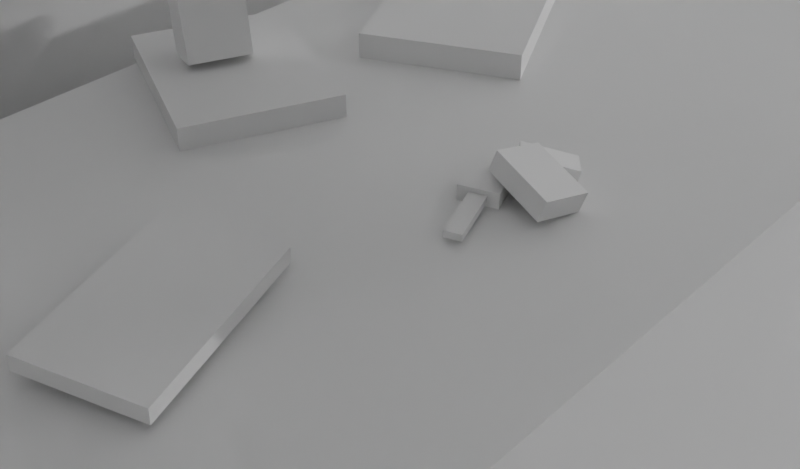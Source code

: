 # Source: SoundNarrativeAssets0.blend  (saved by Blender 3.0.42; exported with 4.5.12 LTS)
import bpy
from mathutils import Matrix  # noqa: F401  (used for matrix-valued properties, if any)

bpy.ops.wm.read_factory_settings(use_empty=True)
scene = bpy.context.scene
scene.name = 'Cena0x3'

# ---- collections
col_box_room_objects_0_001 = bpy.data.collections.new('Box Room Objects 0.001'); scene.collection.children.link(col_box_room_objects_0_001)
col_room_light_0_001 = bpy.data.collections.new('Room light 0.001'); scene.collection.children.link(col_room_light_0_001)

# ---- materials (node trees are filled in below, after node groups)
mat_redtape = bpy.data.materials.new('RedTape')
mat_lightemission = bpy.data.materials.new('LightEmission')
mat_material = bpy.data.materials.new('Material')
mat_material.alpha_threshold = 0.0
mat_material.line_color = (0.0, 0.0, 0.0, 1.0)
mat_invisible = bpy.data.materials.new('Invisible')
mat_invisible.surface_render_method = 'BLENDED'
mat_invisible.blend_method = 'BLEND'
mat_invisible.use_backface_culling = True
mat_invisible.diffuse_color = (0.8, 0.8, 0.8, 0.0)

# ---- material node trees
mat_redtape.use_nodes = True; mat_redtape.node_tree.nodes.clear()
_N = mat_redtape.node_tree.nodes; _L = mat_redtape.node_tree.links
n0 = _N.new('ShaderNodeBsdfPrincipled'); n0.name = 'Principled BSDF'; n0.location = (10, 300)
n0.distribution = 'GGX'
n0.subsurface_method = 'RANDOM_WALK_SKIN'
n0.inputs[0].default_value = (0.8, 0.01314, 0.02619, 1.0)
n0.inputs[2].default_value = 0.8886
n0.inputs[3].default_value = 1.45
n0.inputs[13].default_value = 0.0
n0.inputs[27].default_value = (0.0, 0.0, 0.0, 1.0)
n0.inputs[28].default_value = 1.0
n1 = _N.new('ShaderNodeOutputMaterial'); n1.name = 'Material Output'; n1.location = (300, 300)
_L.new(n0.outputs[0], n1.inputs[0])
n1.is_active_output = True
mat_lightemission.use_nodes = True; mat_lightemission.node_tree.nodes.clear()
_N = mat_lightemission.node_tree.nodes; _L = mat_lightemission.node_tree.links
n0 = _N.new('ShaderNodeOutputMaterial'); n0.name = 'Material Output'; n0.location = (300, 300)
n1 = _N.new('ShaderNodeEmission'); n1.name = 'Emission'; n1.location = (10, 300)
_L.new(n1.outputs[0], n0.inputs[0])
n0.is_active_output = True
mat_material.use_nodes = True; mat_material.node_tree.nodes.clear()
_N = mat_material.node_tree.nodes; _L = mat_material.node_tree.links
n0 = _N.new('ShaderNodeOutputMaterial'); n0.name = 'Material Output'; n0.location = (300, 300)
n1 = _N.new('ShaderNodeBsdfPrincipled'); n1.name = 'Principled BSDF'; n1.location = (10, 300)
n1.distribution = 'GGX'
n1.subsurface_method = 'BURLEY'
n1.inputs[2].default_value = 0.4
n1.inputs[3].default_value = 1.45
n1.inputs[27].default_value = (0.0, 0.0, 0.0, 1.0)
n1.inputs[28].default_value = 1.0
_L.new(n1.outputs[0], n0.inputs[0])
n0.is_active_output = True
mat_invisible.use_nodes = True; mat_invisible.node_tree.nodes.clear()
_N = mat_invisible.node_tree.nodes; _L = mat_invisible.node_tree.links
n0 = _N.new('ShaderNodeBsdfPrincipled'); n0.name = 'Principled BSDF'; n0.location = (10, 300)
n0.distribution = 'GGX'
n0.subsurface_method = 'RANDOM_WALK_SKIN'
n0.inputs[3].default_value = 1.45
n0.inputs[4].default_value = 0.0
n0.inputs[27].default_value = (0.0, 0.0, 0.0, 1.0)
n0.inputs[28].default_value = 1.0
n1 = _N.new('ShaderNodeOutputMaterial'); n1.name = 'Material Output'; n1.location = (300, 300)
_L.new(n0.outputs[0], n1.inputs[0])
n1.is_active_output = True

# ---- world
world_world_002 = bpy.data.worlds.new('World.002'); scene.world = world_world_002
world_world_002.use_nodes = True; world_world_002.node_tree.nodes.clear()
_N = world_world_002.node_tree.nodes; _L = world_world_002.node_tree.links
n0 = _N.new('ShaderNodeOutputWorld'); n0.name = 'World Output'; n0.location = (300, 300)
n1 = _N.new('ShaderNodeBackground'); n1.name = 'Background'; n1.location = (10, 300)
n1.inputs[0].default_value = (0.05088, 0.05088, 0.05088, 1.0)
_L.new(n1.outputs[0], n0.inputs[0])
n0.is_active_output = True
world_world_002.color = (0.05088, 0.05088, 0.05088)
world_world_002.use_sun_shadow = False
world_world_002.sun_shadow_jitter_overblur = 0.0

# ---- cameras
cam_camera_004 = bpy.data.cameras.new('Camera.004')
cam_camera_004.clip_end = 100.0
cam_camera_004.ortho_scale = 7.314
cam_camera_004.show_composition_thirds = True
cam_camera_004.show_composition_golden_tria_a = True

# ---- lights
light_light_001 = bpy.data.lights.new('Light.001', 'POINT')
light_light_001.transmission_factor = 0.0
light_light_001.energy = 1000.0
light_light_001.shadow_soft_size = 0.1
light_light_001.use_absolute_resolution = True

# ---- meshes
me_cube_016 = bpy.data.meshes.new('Cube.016')
me_cube_016.from_pydata([(8.223, -6.948, 0.0665), (8.223, -6.948, 3.79), (8.223, 6.967, 0.0665), (8.223, 6.967, 3.79), (8.637, -6.948, 0.0665), (8.637, -6.948, 3.79), (8.637, 6.967, 0.0665), (8.637, 6.967, 3.79), (-7.588, 6.002, 0.0665), (-7.588, 6.002, 3.79), (-7.588, 7.057, 0.0665), (-7.588, 7.057, 3.79), (8.426, 6.002, 0.0665), (8.426, 6.002, 3.79), (8.426, 7.057, 0.0665), (8.426, 7.057, 3.79), (-7.659, -6.792, 3.2), (8.477, -6.792, 3.2), (-7.659, -6.792, 4.0), (8.477, -6.792, 4.0), (-7.659, 6.923, 3.2), (8.477, 6.923, 3.2), (-7.659, 6.923, 4.0), (8.477, 6.923, 4.0)], [], [(0, 1, 3, 2), (2, 3, 7, 6), (6, 7, 5, 4), (4, 5, 1, 0), (2, 6, 4, 0), (7, 3, 1, 5), (8, 9, 11, 10), (10, 11, 15, 14), (14, 15, 13, 12), (12, 13, 9, 8), (10, 14, 12, 8), (15, 11, 9, 13), (16, 17, 19, 18), (18, 19, 23, 22), (22, 23, 21, 20), (20, 21, 17, 16), (18, 22, 20, 16), (23, 19, 17, 21)])
_uv = me_cube_016.uv_layers.new(name='UVMap')
_uv.uv.foreach_set('vector', [0.375, 0.0, 0.625, 0.0, 0.625, 0.25, 0.375, 0.25, 0.375, 0.25, 0.625, 0.25, 0.625, 0.5, 0.375, 0.5, 0.375, 0.5, 0.625, 0.5, 0.625, 0.75, 0.375, 0.75, 0.375, 0.75, 0.625, 0.75, 0.625, 1.0, 0.375, 1.0, 0.125, 0.5, 0.375, 0.5, 0.375, 0.75, 0.125, 0.75, 0.625, 0.5, 0.875, 0.5, 0.875, 0.75, 0.625, 0.75, 0.375, 0.0, 0.625, 0.0, 0.625, 0.25, 0.375, 0.25, 0.375, 0.25, 0.625, 0.25, 0.625, 0.5, 0.375, 0.5, 0.375, 0.5, 0.625, 0.5, 0.625, 0.75, 0.375, 0.75, 0.375, 0.75, 0.625, 0.75, 0.625, 1.0, 0.375, 1.0, 0.125, 0.5, 0.375, 0.5, 0.375, 0.75, 0.125, 0.75, 0.625, 0.5, 0.875, 0.5, 0.875, 0.75, 0.625, 0.75, 0.375, 0.0, 0.625, 0.0, 0.625, 0.25, 0.375, 0.25, 0.375, 0.25, 0.625, 0.25, 0.625, 0.5, 0.375, 0.5, 0.375, 0.5, 0.625, 0.5, 0.625, 0.75, 0.375, 0.75, 0.375, 0.75, 0.625, 0.75, 0.625, 1.0, 0.375, 1.0, 0.125, 0.5, 0.375, 0.5, 0.375, 0.75, 0.125, 0.75, 0.625, 0.5, 0.875, 0.5, 0.875, 0.75, 0.625, 0.75])
me_cube_016.use_remesh_fix_poles = True
me_cube_016.use_remesh_preserve_attributes = False
me_cube_016.update()
me_cube_017 = bpy.data.meshes.new('Cube.017')
me_cube_017.from_pydata([(-0.1048, -0.1244, -0.03406), (-0.1048, -0.1244, 0.03406), (-0.1048, 0.1244, -0.03406), (-0.1048, 0.1244, 0.03406), (0.1048, -0.1244, -0.03406), (0.1048, -0.1244, 0.03406), (0.1048, 0.1244, -0.03406), (0.1048, 0.1244, 0.03406)], [], [(0, 1, 3, 2), (2, 3, 7, 6), (6, 7, 5, 4), (4, 5, 1, 0), (2, 6, 4, 0), (7, 3, 1, 5)])
_uv = me_cube_017.uv_layers.new(name='UVMap')
_uv.uv.foreach_set('vector', [0.375, 0.0, 0.625, 0.0, 0.625, 0.25, 0.375, 0.25, 0.375, 0.25, 0.625, 0.25, 0.625, 0.5, 0.375, 0.5, 0.375, 0.5, 0.625, 0.5, 0.625, 0.75, 0.375, 0.75, 0.375, 0.75, 0.625, 0.75, 0.625, 1.0, 0.375, 1.0, 0.125, 0.5, 0.375, 0.5, 0.375, 0.75, 0.125, 0.75, 0.625, 0.5, 0.875, 0.5, 0.875, 0.75, 0.625, 0.75])
me_cube_017.materials.append(mat_redtape)
me_cube_017.use_remesh_fix_poles = True
me_cube_017.use_remesh_preserve_attributes = False
me_cube_017.update()
me_cone_002 = bpy.data.meshes.new('Cone.002')
me_cone_002.from_pydata([(2.78e-07, 0.4169, 0.09381), (0.08134, 0.4089, 0.09381), (0.1596, 0.3852, 0.09381), (0.2316, 0.3467, 0.09381), (0.2948, 0.2948, 0.09381), (0.3467, 0.2316, 0.09381), (0.3852, 0.1596, 0.09381), (0.4089, 0.08134, 0.09381), (0.4169, 5.128e-08, 0.09381), (0.4089, -0.08134, 0.09381), (0.3852, -0.1596, 0.09381), (0.3467, -0.2316, 0.09381), (0.2948, -0.2948, 0.09381), (0.2316, -0.3467, 0.09381), (0.1596, -0.3852, 0.09381), (0.08134, -0.4089, 0.09381), (2.416e-07, -0.4169, 0.09381), (-0.08134, -0.4089, 0.09381), (-0.1596, -0.3852, 0.09381), (-0.2316, -0.3467, 0.09381), (-0.2948, -0.2948, 0.09381), (-0.3467, -0.2316, 0.09381), (-0.3852, -0.1596, 0.09381), (-0.4089, -0.08134, 0.09381), (-0.4169, 7.448e-08, 0.09381), (-0.4089, 0.08134, 0.09381), (-0.3852, 0.1596, 0.09381), (-0.3467, 0.2316, 0.09381), (-0.2948, 0.2948, 0.09381), (-0.2316, 0.3467, 0.09381), (-0.1596, 0.3852, 0.09381), (-0.08134, 0.4089, 0.09381), (2.78e-07, 6.951e-08, 0.3716), (2.612e-06, 0.017, 0.1691), (0.0, 0.05694, 0.1833), (0.0, 0.05694, 4.213), (0.01111, 0.05585, 0.1833), (0.01111, 0.05585, 4.213), (0.02179, 0.05261, 0.1833), (0.02179, 0.05261, 4.213), (0.03163, 0.04735, 0.1833), (0.03163, 0.04735, 4.213), (0.04026, 0.04026, 0.1833), (0.04026, 0.04026, 4.213), (0.04735, 0.03164, 0.1833), (0.04735, 0.03164, 4.213), (0.05261, 0.02179, 0.1833), (0.05261, 0.02179, 4.213), (0.05585, 0.01111, 0.1833), (0.05585, 0.01111, 4.213), (0.05694, 1.099e-07, 0.1833), (0.05694, 1.099e-07, 4.213), (0.05585, -0.01111, 0.1833), (0.05585, -0.01111, 4.213), (0.05261, -0.02179, 0.1833), (0.05261, -0.02179, 4.213), (0.04735, -0.03163, 0.1833), (0.04735, -0.03163, 4.213), (0.04026, -0.04026, 0.1833), (0.04026, -0.04026, 4.213), (0.03163, -0.04734, 0.1833), (0.03163, -0.04734, 4.213), (0.02179, -0.05261, 0.1833), (0.02179, -0.05261, 4.213), (0.01111, -0.05585, 0.1833), (0.01111, -0.05585, 4.213), (-4.978e-09, -0.05694, 0.1833), (-4.978e-09, -0.05694, 4.213), (-0.01111, -0.05585, 0.1833), (-0.01111, -0.05585, 4.213), (-0.02179, -0.05261, 0.1833), (-0.02179, -0.05261, 4.213), (-0.03163, -0.04734, 0.1833), (-0.03163, -0.04734, 4.213), (-0.04026, -0.04026, 0.1833), (-0.04026, -0.04026, 4.213), (-0.04734, -0.03163, 0.1833), (-0.04734, -0.03163, 4.213), (-0.05261, -0.02179, 0.1833), (-0.05261, -0.02179, 4.213), (-0.05585, -0.01111, 0.1833), (-0.05585, -0.01111, 4.213), (-0.05694, 1.131e-07, 0.1833), (-0.05694, 1.131e-07, 4.213), (-0.05585, 0.01111, 0.1833), (-0.05585, 0.01111, 4.213), (-0.05261, 0.02179, 0.1833), (-0.05261, 0.02179, 4.213), (-0.04735, 0.03164, 0.1833), (-0.04735, 0.03164, 4.213), (-0.04026, 0.04026, 0.1833), (-0.04026, 0.04026, 4.213), (-0.03163, 0.04735, 0.1833), (-0.03163, 0.04735, 4.213), (-0.02179, 0.05261, 0.1833), (-0.02179, 0.05261, 4.213), (-0.01111, 0.05585, 0.1833), (-0.01111, 0.05585, 4.213), (2.612e-06, 0.03335, 0.1641), (2.612e-06, 0.04842, 0.156), (2.612e-06, 0.06162, 0.1452), (2.612e-06, 0.07246, 0.132), (2.612e-06, 0.08547, 0.1006), (2.612e-06, 0.08714, 0.08359), (2.612e-06, 0.08547, 0.06659), (2.612e-06, 0.08051, 0.05024), (2.612e-06, 0.07246, 0.03517), (2.612e-06, 0.06162, 0.02197), (2.612e-06, 0.04842, 0.01113), (0.003319, 0.01667, 0.1691), (0.006509, 0.03271, 0.1641), (0.009448, 0.04748, 0.156), (0.01202, 0.06044, 0.1452), (0.01414, 0.07107, 0.132), (0.01571, 0.07896, 0.1169), (0.01668, 0.08383, 0.1006), (0.017, 0.08547, 0.08359), (0.01668, 0.08383, 0.06659), (0.01571, 0.07896, 0.05024), (0.01414, 0.07107, 0.03517), (0.01202, 0.06044, 0.02197), (0.009448, 0.04748, 0.01113), (0.006509, 0.03271, 0.003076), (0.003319, 0.01667, -0.001883), (0.006509, 0.01571, 0.1691), (0.01276, 0.03081, 0.1641), (0.01853, 0.04473, 0.156), (0.02358, 0.05693, 0.1452), (0.02773, 0.06694, 0.132), (0.03081, 0.07438, 0.1169), (0.03271, 0.07896, 0.1006), (0.03335, 0.08051, 0.08359), (0.03271, 0.07896, 0.06659), (0.03081, 0.07438, 0.05024), (0.02773, 0.06694, 0.03517), (0.02358, 0.05693, 0.02197), (0.01853, 0.04473, 0.01113), (0.01276, 0.03081, 0.003076), (0.006509, 0.01571, -0.001883), (0.009448, 0.01414, 0.1691), (0.01853, 0.02773, 0.1641), (0.0269, 0.04026, 0.156), (0.03424, 0.05124, 0.1452), (0.04026, 0.06025, 0.132), (0.04473, 0.06694, 0.1169), (0.04749, 0.07107, 0.1006), (0.04842, 0.07246, 0.08359), (0.04749, 0.07107, 0.06659), (0.04473, 0.06694, 0.05024), (0.04026, 0.06025, 0.03517), (0.03424, 0.05124, 0.02197), (0.0269, 0.04026, 0.01113), (0.01853, 0.02773, 0.003076), (0.009448, 0.01414, -0.001883), (0.01202, 0.01202, 0.1691), (0.02358, 0.02358, 0.1641), (0.03424, 0.03423, 0.156), (0.04357, 0.04357, 0.1452), (0.05124, 0.05124, 0.132), (0.05693, 0.05693, 0.1169), (0.06044, 0.06044, 0.1006), (0.06162, 0.06162, 0.08359), (0.06044, 0.06044, 0.06659), (0.05693, 0.05693, 0.05024), (0.05124, 0.05124, 0.03517), (0.04357, 0.04357, 0.02197), (0.03424, 0.03423, 0.01113), (0.02358, 0.02358, 0.003076), (0.01202, 0.01202, -0.001883), (0.01414, 0.009446, 0.1691), (0.02773, 0.01853, 0.1641), (0.04026, 0.0269, 0.156), (0.05124, 0.03423, 0.1452), (0.06025, 0.04026, 0.132), (0.06694, 0.04473, 0.1169), (0.07107, 0.04748, 0.1006), (0.07246, 0.04842, 0.08359), (0.07107, 0.04748, 0.06659), (0.06694, 0.04473, 0.05024), (0.06025, 0.04026, 0.03517), (0.05124, 0.03423, 0.02197), (0.04026, 0.0269, 0.01113), (0.02773, 0.01853, 0.003076), (0.01414, 0.009446, -0.001883), (0.01571, 0.006506, 0.1691), (0.03081, 0.01276, 0.1641), (0.04473, 0.01853, 0.156), (0.05693, 0.02358, 0.1452), (0.06694, 0.02773, 0.132), (0.07438, 0.03081, 0.1169), (0.07897, 0.03271, 0.1006), (0.08051, 0.03335, 0.08359), (0.07897, 0.03271, 0.06659), (0.07438, 0.03081, 0.05024), (0.06694, 0.02773, 0.03517), (0.05693, 0.02358, 0.02197), (0.04473, 0.01853, 0.01113), (0.03081, 0.01276, 0.003076), (0.01571, 0.006506, -0.001883), (0.01668, 0.003317, 0.1691), (0.03271, 0.006506, 0.1641), (0.04749, 0.009446, 0.156), (0.06044, 0.01202, 0.1452), (0.07107, 0.01414, 0.132), (0.07897, 0.01571, 0.1169), (0.08383, 0.01667, 0.1006), (0.08547, 0.017, 0.08359), (0.08383, 0.01667, 0.06659), (0.07897, 0.01571, 0.05024), (0.07107, 0.01414, 0.03517), (0.06044, 0.01202, 0.02197), (0.04749, 0.009446, 0.01113), (0.03271, 0.006506, 0.003076), (0.01668, 0.003317, -0.001883), (0.017, 4.293e-07, 0.1691), (0.03335, 4.247e-07, 0.1641), (0.04842, 4.254e-07, 0.156), (0.06162, 4.312e-07, 0.1452), (0.07246, 4.273e-07, 0.132), (0.08051, 4.338e-07, 0.1169), (0.08547, 4.273e-07, 0.1006), (0.08715, 4.209e-07, 0.08359), (0.08547, 4.273e-07, 0.06659), (0.08051, 4.222e-07, 0.05024), (0.07246, 4.26e-07, 0.03517), (0.06162, 4.312e-07, 0.02197), (0.04842, 4.254e-07, 0.01113), (0.03335, 4.267e-07, 0.003076), (0.017, 4.286e-07, -0.001883), (0.01668, -0.003316, 0.1691), (0.03271, -0.006506, 0.1641), (0.04749, -0.009445, 0.156), (0.06044, -0.01202, 0.1452), (0.07107, -0.01414, 0.132), (0.07897, -0.01571, 0.1169), (0.08383, -0.01667, 0.1006), (0.08547, -0.017, 0.08359), (0.08383, -0.01667, 0.06659), (0.07897, -0.01571, 0.05024), (0.07107, -0.01414, 0.03517), (0.06044, -0.01202, 0.02197), (0.04749, -0.009445, 0.01113), (0.03271, -0.006506, 0.003076), (0.01668, -0.003316, -0.001883), (0.01571, -0.006506, 0.1691), (0.03081, -0.01276, 0.1641), (0.04473, -0.01853, 0.156), (0.05693, -0.02358, 0.1452), (0.06694, -0.02773, 0.132), (0.07438, -0.03081, 0.1169), (0.07897, -0.03271, 0.1006), (0.08051, -0.03335, 0.08359), (0.07897, -0.03271, 0.06659), (0.07438, -0.03081, 0.05024), (0.06694, -0.02773, 0.03517), (0.05693, -0.02358, 0.02197), (0.04473, -0.01853, 0.01113), (0.03081, -0.01276, 0.003076), (0.01571, -0.006506, -0.001883), (0.01414, -0.009445, 0.1691), (0.02773, -0.01853, 0.1641), (0.04026, -0.0269, 0.156), (0.05124, -0.03423, 0.1452), (0.06025, -0.04025, 0.132), (0.06694, -0.04473, 0.1169), (0.07107, -0.04748, 0.1006), (0.07246, -0.04841, 0.08359), (0.07107, -0.04748, 0.06659), (0.06694, -0.04473, 0.05024), (0.06025, -0.04025, 0.03517), (0.05124, -0.03423, 0.02197), (0.04026, -0.0269, 0.01113), (0.02773, -0.01853, 0.003076), (0.01414, -0.009445, -0.001883), (0.01202, -0.01202, 0.1691), (0.02358, -0.02358, 0.1641), (0.03424, -0.03423, 0.156), (0.04357, -0.04357, 0.1452), (0.05124, -0.05123, 0.132), (0.05693, -0.05693, 0.1169), (0.06044, -0.06044, 0.1006), (0.06162, -0.06162, 0.08359), (0.06044, -0.06044, 0.06659), (0.05693, -0.05693, 0.05024), (0.05124, -0.05123, 0.03517), (0.04357, -0.04357, 0.02197), (0.03424, -0.03423, 0.01113), (0.02358, -0.02358, 0.003076), (0.01202, -0.01202, -0.001883), (0.009448, -0.01414, 0.1691), (0.01853, -0.02773, 0.1641), (0.0269, -0.04025, 0.156), (0.03424, -0.05123, 0.1452), (0.04026, -0.06025, 0.132), (0.04473, -0.06694, 0.1169), (0.04749, -0.07107, 0.1006), (0.04842, -0.07246, 0.08359), (0.04749, -0.07107, 0.06659), (0.04473, -0.06694, 0.05024), (0.04026, -0.06025, 0.03517), (0.03424, -0.05123, 0.02197), (0.0269, -0.04025, 0.01113), (0.01853, -0.02773, 0.003076), (0.009448, -0.01414, -0.001883), (0.006509, -0.01571, 0.1691), (0.01276, -0.03081, 0.1641), (0.01853, -0.04473, 0.156), (0.02358, -0.05693, 0.1452), (0.02773, -0.06694, 0.132), (0.03081, -0.07438, 0.1169), (0.03271, -0.07896, 0.1006), (0.03335, -0.08051, 0.08359), (0.03271, -0.07896, 0.06659), (0.03081, -0.07438, 0.05024), (0.02773, -0.06694, 0.03517), (0.02358, -0.05693, 0.02197), (0.01853, -0.04473, 0.01113), (0.01276, -0.03081, 0.003076), (0.006509, -0.01571, -0.001883), (0.003319, -0.01667, 0.1691), (0.006509, -0.03271, 0.1641), (0.009448, -0.04748, 0.156), (0.01202, -0.06044, 0.1452), (0.01414, -0.07107, 0.132), (0.01571, -0.07896, 0.1169), (0.01668, -0.08383, 0.1006), (0.017, -0.08547, 0.08359), (0.01668, -0.08383, 0.06659), (0.01571, -0.07896, 0.05024), (0.01414, -0.07107, 0.03517), (0.01202, -0.06044, 0.02197), (0.009448, -0.04748, 0.01113), (0.006509, -0.03271, 0.003076), (0.003319, -0.01667, -0.001883), (2.612e-06, -0.017, 0.1691), (2.609e-06, -0.03335, 0.1641), (2.606e-06, -0.04841, 0.156), (2.616e-06, -0.06162, 0.1452), (2.611e-06, -0.07246, 0.132), (2.613e-06, -0.08051, 0.1169), (2.605e-06, -0.08547, 0.1006), (2.589e-06, -0.08714, 0.08359), (2.605e-06, -0.08547, 0.06659), (2.602e-06, -0.08051, 0.05024), (2.608e-06, -0.07246, 0.03517), (2.616e-06, -0.06162, 0.02197), (2.606e-06, -0.04841, 0.01113), (2.612e-06, -0.03335, 0.003076), (2.612e-06, -0.017, -0.001883), (2.612e-06, 4.277e-07, -0.003558), (-0.003314, -0.01667, 0.1691), (2.61e-06, 4.202e-07, 0.1707), (-0.006503, -0.03271, 0.1641), (-0.009443, -0.04748, 0.156), (-0.01202, -0.06044, 0.1452), (-0.01413, -0.07107, 0.132), (-0.0157, -0.07896, 0.1169), (-0.01667, -0.08383, 0.1006), (-0.017, -0.08547, 0.08359), (-0.01667, -0.08383, 0.06659), (-0.0157, -0.07896, 0.05024), (-0.01413, -0.07107, 0.03517), (-0.01202, -0.06044, 0.02197), (-0.009443, -0.04748, 0.01113), (-0.006503, -0.03271, 0.003076), (-0.003314, -0.01667, -0.001883), (-0.006503, -0.01571, 0.1691), (-0.01276, -0.03081, 0.1641), (-0.01852, -0.04473, 0.156), (-0.02358, -0.05693, 0.1452), (-0.02773, -0.06694, 0.132), (-0.03081, -0.07438, 0.1169), (-0.03271, -0.07896, 0.1006), (-0.03335, -0.08051, 0.08359), (-0.03271, -0.07896, 0.06659), (-0.03081, -0.07438, 0.05024), (-0.02773, -0.06694, 0.03517), (-0.02358, -0.05693, 0.02197), (-0.01852, -0.04473, 0.01113), (-0.01276, -0.03081, 0.003076), (-0.006503, -0.01571, -0.001883), (-0.009443, -0.01414, 0.1691), (-0.01852, -0.02773, 0.1641), (-0.0269, -0.04025, 0.156), (-0.03423, -0.05123, 0.1452), (-0.04025, -0.06025, 0.132), (-0.04473, -0.06694, 0.1169), (-0.04748, -0.07107, 0.1006), (-0.04841, -0.07246, 0.08359), (-0.04748, -0.07107, 0.06659), (-0.04473, -0.06694, 0.05024), (-0.04025, -0.06025, 0.03517), (-0.03423, -0.05123, 0.02197), (-0.0269, -0.04025, 0.01113), (-0.01852, -0.02773, 0.003076), (-0.009443, -0.01414, -0.001883), (-0.01202, -0.01202, 0.1691), (-0.02358, -0.02358, 0.1641), (-0.03423, -0.03423, 0.156), (-0.04357, -0.04357, 0.1452), (-0.05123, -0.05123, 0.132), (-0.05693, -0.05693, 0.1169), (-0.06043, -0.06044, 0.1006), (-0.06162, -0.06162, 0.08359), (-0.06043, -0.06044, 0.06659), (-0.05693, -0.05693, 0.05024), (-0.05123, -0.05123, 0.03517), (-0.04357, -0.04357, 0.02197), (-0.03423, -0.03423, 0.01113), (-0.02358, -0.02358, 0.003076), (-0.01202, -0.01202, -0.001883), (-0.01413, -0.009445, 0.1691), (-0.02773, -0.01853, 0.1641), (-0.04025, -0.0269, 0.156), (-0.05123, -0.03423, 0.1452), (-0.06024, -0.04025, 0.132), (-0.06694, -0.04473, 0.1169), (-0.07106, -0.04748, 0.1006), (-0.07246, -0.04841, 0.08359), (-0.07106, -0.04748, 0.06659), (-0.06694, -0.04473, 0.05024), (-0.06024, -0.04025, 0.03517), (-0.05123, -0.03423, 0.02197), (-0.04025, -0.0269, 0.01113), (-0.02773, -0.01853, 0.003076), (-0.01413, -0.009445, -0.001883), (-0.0157, -0.006506, 0.1691), (-0.03081, -0.01276, 0.1641), (-0.04473, -0.01853, 0.156), (-0.05693, -0.02358, 0.1452), (-0.06694, -0.02773, 0.132), (-0.07438, -0.03081, 0.1169), (-0.07896, -0.03271, 0.1006), (-0.08051, -0.03335, 0.08359), (-0.07896, -0.03271, 0.06659), (-0.07438, -0.03081, 0.05024), (-0.06694, -0.02773, 0.03517), (-0.05693, -0.02358, 0.02197), (-0.04473, -0.01853, 0.01113), (-0.03081, -0.01276, 0.003076), (-0.0157, -0.006506, -0.001883), (-0.01667, -0.003316, 0.1691), (-0.03271, -0.006506, 0.1641), (-0.04748, -0.009445, 0.156), (-0.06043, -0.01202, 0.1452), (-0.07106, -0.01414, 0.132), (-0.07896, -0.01571, 0.1169), (-0.08382, -0.01667, 0.1006), (-0.08547, -0.017, 0.08359), (-0.08382, -0.01667, 0.06659), (-0.07896, -0.01571, 0.05024), (-0.07106, -0.01414, 0.03517), (-0.06043, -0.01202, 0.02197), (-0.04748, -0.009445, 0.01113), (-0.03271, -0.006506, 0.003076), (-0.01667, -0.003316, -0.001883), (-0.017, 4.29e-07, 0.1691), (-0.03335, 4.312e-07, 0.1641), (-0.04841, 4.358e-07, 0.156), (-0.06162, 4.273e-07, 0.1452), (-0.07246, 4.312e-07, 0.132), (-0.08051, 4.351e-07, 0.1169), (-0.08547, 4.416e-07, 0.1006), (-0.08714, 4.689e-07, 0.08359), (-0.08547, 4.416e-07, 0.06659), (-0.08051, 4.455e-07, 0.05024), (-0.07246, 4.325e-07, 0.03517), (-0.06162, 4.273e-07, 0.02197), (-0.04841, 4.358e-07, 0.01113), (-0.03335, 4.299e-07, 0.003076), (-0.017, 4.293e-07, -0.001883), (-0.01667, 0.003317, 0.1691), (-0.03271, 0.006506, 0.1641), (-0.04748, 0.009446, 0.156), (-0.06043, 0.01202, 0.1452), (-0.07106, 0.01414, 0.132), (-0.07896, 0.01571, 0.1169), (-0.08382, 0.01667, 0.1006), (-0.08547, 0.017, 0.08359), (-0.08382, 0.01667, 0.06659), (-0.07896, 0.01571, 0.05024), (-0.07106, 0.01414, 0.03517), (-0.06043, 0.01202, 0.02197), (-0.04748, 0.009446, 0.01113), (-0.03271, 0.006506, 0.003076), (-0.01667, 0.003317, -0.001883), (-0.0157, 0.006506, 0.1691), (-0.03081, 0.01276, 0.1641), (-0.04473, 0.01853, 0.156), (-0.05693, 0.02358, 0.1452), (-0.06694, 0.02773, 0.132), (-0.07438, 0.03081, 0.1169), (-0.07896, 0.03271, 0.1006), (-0.08051, 0.03335, 0.08359), (-0.07896, 0.03271, 0.06659), (-0.07438, 0.03081, 0.05024), (-0.06694, 0.02773, 0.03517), (-0.05693, 0.02358, 0.02197), (-0.04473, 0.01853, 0.01113), (-0.03081, 0.01276, 0.003076), (-0.0157, 0.006506, -0.001883), (-0.01413, 0.009446, 0.1691), (-0.02773, 0.01853, 0.1641), (-0.04025, 0.0269, 0.156), (-0.05123, 0.03423, 0.1452), (-0.06024, 0.04026, 0.132), (-0.06694, 0.04473, 0.1169), (-0.07106, 0.04748, 0.1006), (-0.07245, 0.04842, 0.08359), (-0.07106, 0.04748, 0.06659), (-0.06694, 0.04473, 0.05024), (-0.06024, 0.04026, 0.03517), (-0.05123, 0.03423, 0.02197), (-0.04025, 0.0269, 0.01113), (-0.02773, 0.01853, 0.003076), (-0.01413, 0.009446, -0.001883), (-0.01202, 0.01202, 0.1691), (-0.02358, 0.02358, 0.1641), (-0.03423, 0.03423, 0.156), (-0.04357, 0.04357, 0.1452), (-0.05123, 0.05124, 0.132), (-0.05693, 0.05693, 0.1169), (-0.06043, 0.06044, 0.1006), (-0.06162, 0.06162, 0.08359), (-0.06043, 0.06044, 0.06659), (-0.05693, 0.05693, 0.05024), (-0.05123, 0.05124, 0.03517), (-0.04357, 0.04357, 0.02197), (-0.03423, 0.03423, 0.01113), (-0.02358, 0.02358, 0.003076), (-0.01202, 0.01202, -0.001883), (-0.009443, 0.01414, 0.1691), (-0.01852, 0.02773, 0.1641), (-0.0269, 0.04026, 0.156), (-0.03423, 0.05124, 0.1452), (-0.04025, 0.06025, 0.132), (-0.04473, 0.06694, 0.1169), (-0.04748, 0.07107, 0.1006), (-0.04841, 0.07246, 0.08359), (-0.04748, 0.07107, 0.06659), (-0.04473, 0.06694, 0.05024), (-0.04025, 0.06025, 0.03517), (-0.03423, 0.05124, 0.02197), (-0.0269, 0.04026, 0.01113), (-0.01852, 0.02773, 0.003076), (-0.009443, 0.01414, -0.001883), (-0.006503, 0.01571, 0.1691), (-0.01276, 0.03081, 0.1641), (-0.01852, 0.04473, 0.156), (-0.02358, 0.05693, 0.1452), (-0.02773, 0.06694, 0.132), (-0.03081, 0.07438, 0.1169), (-0.03271, 0.07896, 0.1006), (-0.03335, 0.08051, 0.08359), (-0.03271, 0.07896, 0.06659), (-0.03081, 0.07438, 0.05024), (-0.02773, 0.06694, 0.03517), (-0.02358, 0.05693, 0.02197), (-0.01852, 0.04473, 0.01113), (-0.01276, 0.03081, 0.003076), (-0.006503, 0.01571, -0.001883), (-0.003314, 0.01667, 0.1691), (-0.006503, 0.03271, 0.1641), (-0.009443, 0.04748, 0.156), (-0.01202, 0.06044, 0.1452), (-0.01413, 0.07107, 0.132), (-0.0157, 0.07896, 0.1169), (-0.01667, 0.08383, 0.1006), (-0.017, 0.08547, 0.08359), (-0.01667, 0.08383, 0.06659), (-0.0157, 0.07896, 0.05024), (-0.01413, 0.07107, 0.03517), (-0.01202, 0.06044, 0.02197), (-0.009443, 0.04748, 0.01113), (-0.006503, 0.03271, 0.003076), (-0.003314, 0.01667, -0.001883), (2.622e-06, 0.08051, 0.1169), (2.618e-06, 0.03335, 0.003076), (2.614e-06, 0.017, -0.001883)], [], [(0, 32, 1), (1, 32, 2), (2, 32, 3), (3, 32, 4), (4, 32, 5), (5, 32, 6), (6, 32, 7), (7, 32, 8), (8, 32, 9), (9, 32, 10), (10, 32, 11), (11, 32, 12), (12, 32, 13), (13, 32, 14), (14, 32, 15), (15, 32, 16), (16, 32, 17), (17, 32, 18), (18, 32, 19), (19, 32, 20), (20, 32, 21), (21, 32, 22), (22, 32, 23), (23, 32, 24), (24, 32, 25), (25, 32, 26), (26, 32, 27), (27, 32, 28), (28, 32, 29), (29, 32, 30), (0, 1, 2, 3, 4, 5, 6, 7, 8, 9, 10, 11, 12, 13, 14, 15, 16, 17, 18, 19, 20, 21, 22, 23, 24, 25, 26, 27, 28, 29, 30, 31), (30, 32, 31), (31, 32, 0), (148, 147, 162, 163), (119, 118, 133, 134), (34, 35, 37, 36), (140, 139, 154, 155), (116, 115, 130, 131), (36, 37, 39, 38), (149, 148, 163, 164), (113, 112, 127, 128), (38, 39, 41, 40), (142, 141, 156, 157), (110, 109, 124, 125), (40, 41, 43, 42), (150, 149, 164, 165), (123, 122, 137, 138), (42, 43, 45, 44), (143, 142, 157, 158), (120, 119, 134, 135), (44, 45, 47, 46), (151, 150, 165, 166), (117, 116, 131, 132), (46, 47, 49, 48), (144, 143, 158, 159), (109, 351, 124), (48, 49, 51, 50), (152, 151, 166, 167), (114, 113, 128, 129), (50, 51, 53, 52), (145, 144, 159, 160), (111, 110, 125, 126), (52, 53, 55, 54), (349, 153, 168), (349, 123, 138), (54, 55, 57, 56), (153, 152, 167, 168), (121, 120, 135, 136), (56, 57, 59, 58), (146, 145, 160, 161), (118, 117, 132, 133), (58, 59, 61, 60), (139, 351, 154), (115, 114, 129, 130), (60, 61, 63, 62), (126, 125, 140, 141), (112, 111, 126, 127), (62, 63, 65, 64), (129, 128, 143, 144), (102, 576, 114, 115), (64, 65, 67, 66), (132, 131, 146, 147), (105, 104, 117, 118), (66, 67, 69, 68), (135, 134, 149, 150), (108, 107, 120, 121), (68, 69, 71, 70), (349, 138, 153), (349, 578, 123), (70, 71, 73, 72), (125, 124, 139, 140), (99, 98, 110, 111), (72, 73, 75, 74), (128, 127, 142, 143), (576, 101, 113, 114), (74, 75, 77, 76), (131, 130, 145, 146), (104, 103, 116, 117), (76, 77, 79, 78), (134, 133, 148, 149), (107, 106, 119, 120), (78, 79, 81, 80), (124, 351, 139), (578, 577, 122, 123), (80, 81, 83, 82), (127, 126, 141, 142), (98, 33, 109, 110), (82, 83, 85, 84), (130, 129, 144, 145), (101, 100, 112, 113), (84, 85, 87, 86), (137, 136, 151, 152), (103, 102, 115, 116), (86, 87, 89, 88), (133, 132, 147, 148), (106, 105, 118, 119), (88, 89, 91, 90), (136, 135, 150, 151), (577, 108, 121, 122), (90, 91, 93, 92), (138, 137, 152, 153), (33, 351, 109), (92, 93, 95, 94), (37, 35, 97, 95, 93, 91, 89, 87, 85, 83, 81, 79, 77, 75, 73, 71, 69, 67, 65, 63, 61, 59, 57, 55, 53, 51, 49, 47, 45, 43, 41, 39), (100, 99, 111, 112), (94, 95, 97, 96), (141, 140, 155, 156), (122, 121, 136, 137), (96, 97, 35, 34), (34, 36, 38, 40, 42, 44, 46, 48, 50, 52, 54, 56, 58, 60, 62, 64, 66, 68, 70, 72, 74, 76, 78, 80, 82, 84, 86, 88, 90, 92, 94, 96), (147, 146, 161, 162), (165, 164, 179, 180), (157, 156, 171, 172), (164, 163, 178, 179), (156, 155, 170, 171), (163, 162, 177, 178), (155, 154, 169, 170), (162, 161, 176, 177), (154, 351, 169), (161, 160, 175, 176), (168, 167, 182, 183), (349, 168, 183), (160, 159, 174, 175), (167, 166, 181, 182), (159, 158, 173, 174), (166, 165, 180, 181), (158, 157, 172, 173), (176, 175, 190, 191), (183, 182, 197, 198), (349, 183, 198), (175, 174, 189, 190), (182, 181, 196, 197), (174, 173, 188, 189), (181, 180, 195, 196), (173, 172, 187, 188), (180, 179, 194, 195), (172, 171, 186, 187), (179, 178, 193, 194), (171, 170, 185, 186), (178, 177, 192, 193), (170, 169, 184, 185), (177, 176, 191, 192), (169, 351, 184), (187, 186, 201, 202), (194, 193, 208, 209), (186, 185, 200, 201), (193, 192, 207, 208), (185, 184, 199, 200), (192, 191, 206, 207), (184, 351, 199), (191, 190, 205, 206), (198, 197, 212, 213), (349, 198, 213), (190, 189, 204, 205), (197, 196, 211, 212), (189, 188, 203, 204), (196, 195, 210, 211), (188, 187, 202, 203), (195, 194, 209, 210), (349, 213, 228), (205, 204, 219, 220), (212, 211, 226, 227), (204, 203, 218, 219), (211, 210, 225, 226), (203, 202, 217, 218), (210, 209, 224, 225), (202, 201, 216, 217), (209, 208, 223, 224), (201, 200, 215, 216), (208, 207, 222, 223), (200, 199, 214, 215), (207, 206, 221, 222), (199, 351, 214), (206, 205, 220, 221), (213, 212, 227, 228), (216, 215, 230, 231), (223, 222, 237, 238), (215, 214, 229, 230), (222, 221, 236, 237), (214, 351, 229), (221, 220, 235, 236), (228, 227, 242, 243), (349, 228, 243), (220, 219, 234, 235), (227, 226, 241, 242), (219, 218, 233, 234), (226, 225, 240, 241), (218, 217, 232, 233), (225, 224, 239, 240), (217, 216, 231, 232), (224, 223, 238, 239), (242, 241, 256, 257), (234, 233, 248, 249), (241, 240, 255, 256), (233, 232, 247, 248), (240, 239, 254, 255), (232, 231, 246, 247), (239, 238, 253, 254), (231, 230, 245, 246), (238, 237, 252, 253), (230, 229, 244, 245), (237, 236, 251, 252), (229, 351, 244), (236, 235, 250, 251), (243, 242, 257, 258), (349, 243, 258), (235, 234, 249, 250), (253, 252, 267, 268), (245, 244, 259, 260), (252, 251, 266, 267), (244, 351, 259), (251, 250, 265, 266), (258, 257, 272, 273), (349, 258, 273), (250, 249, 264, 265), (257, 256, 271, 272), (249, 248, 263, 264), (256, 255, 270, 271), (248, 247, 262, 263), (255, 254, 269, 270), (247, 246, 261, 262), (254, 253, 268, 269), (246, 245, 260, 261), (264, 263, 278, 279), (271, 270, 285, 286), (263, 262, 277, 278), (270, 269, 284, 285), (262, 261, 276, 277), (269, 268, 283, 284), (261, 260, 275, 276), (268, 267, 282, 283), (260, 259, 274, 275), (267, 266, 281, 282), (259, 351, 274), (266, 265, 280, 281), (273, 272, 287, 288), (349, 273, 288), (265, 264, 279, 280), (272, 271, 286, 287), (275, 274, 289, 290), (282, 281, 296, 297), (274, 351, 289), (281, 280, 295, 296), (288, 287, 302, 303), (349, 288, 303), (280, 279, 294, 295), (287, 286, 301, 302), (279, 278, 293, 294), (286, 285, 300, 301), (278, 277, 292, 293), (285, 284, 299, 300), (277, 276, 291, 292), (284, 283, 298, 299), (276, 275, 290, 291), (283, 282, 297, 298), (301, 300, 315, 316), (293, 292, 307, 308), (300, 299, 314, 315), (292, 291, 306, 307), (299, 298, 313, 314), (291, 290, 305, 306), (298, 297, 312, 313), (290, 289, 304, 305), (297, 296, 311, 312), (289, 351, 304), (296, 295, 310, 311), (303, 302, 317, 318), (349, 303, 318), (295, 294, 309, 310), (302, 301, 316, 317), (294, 293, 308, 309), (312, 311, 326, 327), (304, 351, 319), (311, 310, 325, 326), (318, 317, 332, 333), (349, 318, 333), (310, 309, 324, 325), (317, 316, 331, 332), (309, 308, 323, 324), (316, 315, 330, 331), (308, 307, 322, 323), (315, 314, 329, 330), (307, 306, 321, 322), (314, 313, 328, 329), (306, 305, 320, 321), (313, 312, 327, 328), (305, 304, 319, 320), (323, 322, 337, 338), (330, 329, 344, 345), (322, 321, 336, 337), (329, 328, 343, 344), (321, 320, 335, 336), (328, 327, 342, 343), (320, 319, 334, 335), (327, 326, 341, 342), (319, 351, 334), (326, 325, 340, 341), (333, 332, 347, 348), (349, 333, 348), (325, 324, 339, 340), (332, 331, 346, 347), (324, 323, 338, 339), (331, 330, 345, 346), (334, 351, 350), (341, 340, 357, 358), (348, 347, 364, 365), (349, 348, 365), (340, 339, 356, 357), (347, 346, 363, 364), (339, 338, 355, 356), (346, 345, 362, 363), (338, 337, 354, 355), (345, 344, 361, 362), (337, 336, 353, 354), (344, 343, 360, 361), (336, 335, 352, 353), (343, 342, 359, 360), (335, 334, 350, 352), (342, 341, 358, 359), (354, 353, 368, 369), (361, 360, 375, 376), (353, 352, 367, 368), (360, 359, 374, 375), (352, 350, 366, 367), (359, 358, 373, 374), (350, 351, 366), (358, 357, 372, 373), (365, 364, 379, 380), (349, 365, 380), (357, 356, 371, 372), (364, 363, 378, 379), (356, 355, 370, 371), (363, 362, 377, 378), (355, 354, 369, 370), (362, 361, 376, 377), (380, 379, 394, 395), (349, 380, 395), (372, 371, 386, 387), (379, 378, 393, 394), (371, 370, 385, 386), (378, 377, 392, 393), (370, 369, 384, 385), (377, 376, 391, 392), (369, 368, 383, 384), (376, 375, 390, 391), (368, 367, 382, 383), (375, 374, 389, 390), (367, 366, 381, 382), (374, 373, 388, 389), (366, 351, 381), (373, 372, 387, 388), (391, 390, 405, 406), (383, 382, 397, 398), (390, 389, 404, 405), (382, 381, 396, 397), (389, 388, 403, 404), (381, 351, 396), (388, 387, 402, 403), (395, 394, 409, 410), (349, 395, 410), (387, 386, 401, 402), (394, 393, 408, 409), (386, 385, 400, 401), (393, 392, 407, 408), (385, 384, 399, 400), (392, 391, 406, 407), (384, 383, 398, 399), (402, 401, 416, 417), (409, 408, 423, 424), (401, 400, 415, 416), (408, 407, 422, 423), (400, 399, 414, 415), (407, 406, 421, 422), (399, 398, 413, 414), (406, 405, 420, 421), (398, 397, 412, 413), (405, 404, 419, 420), (397, 396, 411, 412), (404, 403, 418, 419), (396, 351, 411), (403, 402, 417, 418), (410, 409, 424, 425), (349, 410, 425), (413, 412, 427, 428), (420, 419, 434, 435), (412, 411, 426, 427), (419, 418, 433, 434), (411, 351, 426), (418, 417, 432, 433), (425, 424, 439, 440), (349, 425, 440), (417, 416, 431, 432), (424, 423, 438, 439), (416, 415, 430, 431), (423, 422, 437, 438), (415, 414, 429, 430), (422, 421, 436, 437), (414, 413, 428, 429), (421, 420, 435, 436), (439, 438, 453, 454), (431, 430, 445, 446), (438, 437, 452, 453), (430, 429, 444, 445), (437, 436, 451, 452), (429, 428, 443, 444), (436, 435, 450, 451), (428, 427, 442, 443), (435, 434, 449, 450), (427, 426, 441, 442), (434, 433, 448, 449), (426, 351, 441), (433, 432, 447, 448), (440, 439, 454, 455), (349, 440, 455), (432, 431, 446, 447), (450, 449, 464, 465), (442, 441, 456, 457), (449, 448, 463, 464), (441, 351, 456), (448, 447, 462, 463), (455, 454, 469, 470), (349, 455, 470), (447, 446, 461, 462), (454, 453, 468, 469), (446, 445, 460, 461), (453, 452, 467, 468), (445, 444, 459, 460), (452, 451, 466, 467), (444, 443, 458, 459), (451, 450, 465, 466), (443, 442, 457, 458), (461, 460, 475, 476), (468, 467, 482, 483), (460, 459, 474, 475), (467, 466, 481, 482), (459, 458, 473, 474), (466, 465, 480, 481), (458, 457, 472, 473), (465, 464, 479, 480), (457, 456, 471, 472), (464, 463, 478, 479), (456, 351, 471), (463, 462, 477, 478), (470, 469, 484, 485), (349, 470, 485), (462, 461, 476, 477), (469, 468, 483, 484), (472, 471, 486, 487), (479, 478, 493, 494), (471, 351, 486), (478, 477, 492, 493), (485, 484, 499, 500), (349, 485, 500), (477, 476, 491, 492), (484, 483, 498, 499), (476, 475, 490, 491), (483, 482, 497, 498), (475, 474, 489, 490), (482, 481, 496, 497), (474, 473, 488, 489), (481, 480, 495, 496), (473, 472, 487, 488), (480, 479, 494, 495), (490, 489, 504, 505), (497, 496, 511, 512), (489, 488, 503, 504), (496, 495, 510, 511), (488, 487, 502, 503), (495, 494, 509, 510), (487, 486, 501, 502), (494, 493, 508, 509), (486, 351, 501), (493, 492, 507, 508), (500, 499, 514, 515), (349, 500, 515), (492, 491, 506, 507), (499, 498, 513, 514), (491, 490, 505, 506), (498, 497, 512, 513), (501, 351, 516), (508, 507, 522, 523), (515, 514, 529, 530), (349, 515, 530), (507, 506, 521, 522), (514, 513, 528, 529), (506, 505, 520, 521), (513, 512, 527, 528), (505, 504, 519, 520), (512, 511, 526, 527), (504, 503, 518, 519), (511, 510, 525, 526), (503, 502, 517, 518), (510, 509, 524, 525), (502, 501, 516, 517), (509, 508, 523, 524), (527, 526, 541, 542), (519, 518, 533, 534), (526, 525, 540, 541), (518, 517, 532, 533), (525, 524, 539, 540), (517, 516, 531, 532), (524, 523, 538, 539), (516, 351, 531), (523, 522, 537, 538), (530, 529, 544, 545), (349, 530, 545), (522, 521, 536, 537), (529, 528, 543, 544), (521, 520, 535, 536), (528, 527, 542, 543), (520, 519, 534, 535), (538, 537, 552, 553), (545, 544, 559, 560), (349, 545, 560), (537, 536, 551, 552), (544, 543, 558, 559), (536, 535, 550, 551), (543, 542, 557, 558), (535, 534, 549, 550), (542, 541, 556, 557), (534, 533, 548, 549), (541, 540, 555, 556), (533, 532, 547, 548), (540, 539, 554, 555), (532, 531, 546, 547), (539, 538, 553, 554), (531, 351, 546), (549, 548, 563, 564), (556, 555, 570, 571), (548, 547, 562, 563), (555, 554, 569, 570), (547, 546, 561, 562), (554, 553, 568, 569), (546, 351, 561), (553, 552, 567, 568), (560, 559, 574, 575), (349, 560, 575), (552, 551, 566, 567), (559, 558, 573, 574), (551, 550, 565, 566), (558, 557, 572, 573), (550, 549, 564, 565), (557, 556, 571, 572), (575, 574, 577, 578), (349, 575, 578), (567, 566, 576, 102), (574, 573, 108, 577), (566, 565, 101, 576), (573, 572, 107, 108), (565, 564, 100, 101), (572, 571, 106, 107), (564, 563, 99, 100), (571, 570, 105, 106), (563, 562, 98, 99), (570, 569, 104, 105), (562, 561, 33, 98), (569, 568, 103, 104), (561, 351, 33), (568, 567, 102, 103)])
me_cone_002.polygons.foreach_set('material_index', [1, 1, 1, 1, 1, 1, 1, 1, 1, 1, 1, 1, 1, 1, 1, 1, 1, 1, 1, 1, 1, 1, 1, 1, 1, 1, 1, 1, 1, 1, 1, 1, 1, 0, 0, 1, 0, 0, 1, 0, 0, 1, 0, 0, 1, 0, 0, 1, 0, 0, 1, 0, 0, 1, 0, 0, 1, 0, 0, 1, 0, 0, 1, 0, 0, 1, 0, 0, 1, 0, 0, 1, 0, 0, 1, 0, 0, 1, 0, 0, 1, 0, 0, 1, 0, 0, 1, 0, 0, 1, 0, 0, 1, 0, 0, 1, 0, 0, 1, 0, 0, 1, 0, 0, 1, 0, 0, 1, 0, 0, 1, 0, 0, 1, 0, 0, 1, 0, 0, 1, 0, 0, 1, 1, 0, 1, 0, 0, 1, 1, 0, 0, 0, 0, 0, 0, 0, 0, 0, 0, 0, 0, 0, 0, 0, 0, 0, 0, 0, 0, 0, 0, 0, 0, 0, 0, 0, 0, 0, 0, 0, 0, 0, 0, 0, 0, 0, 0, 0, 0, 0, 0, 0, 0, 0, 0, 0, 0, 0, 0, 0, 0, 0, 0, 0, 0, 0, 0, 0, 0, 0, 0, 0, 0, 0, 0, 0, 0, 0, 0, 0, 0, 0, 0, 0, 0, 0, 0, 0, 0, 0, 0, 0, 0, 0, 0, 0, 0, 0, 0, 0, 0, 0, 0, 0, 0, 0, 0, 0, 0, 0, 0, 0, 0, 0, 0, 0, 0, 0, 0, 0, 0, 0, 0, 0, 0, 0, 0, 0, 0, 0, 0, 0, 0, 0, 0, 0, 0, 0, 0, 0, 0, 0, 0, 0, 0, 0, 0, 0, 0, 0, 0, 0, 0, 0, 0, 0, 0, 0, 0, 0, 0, 0, 0, 0, 0, 0, 0, 0, 0, 0, 0, 0, 0, 0, 0, 0, 0, 0, 0, 0, 0, 0, 0, 0, 0, 0, 0, 0, 0, 0, 0, 0, 0, 0, 0, 0, 0, 0, 0, 0, 0, 0, 0, 0, 0, 0, 0, 0, 0, 0, 0, 0, 0, 0, 0, 0, 0, 0, 0, 0, 0, 0, 0, 0, 0, 0, 0, 0, 0, 0, 0, 0, 0, 0, 0, 0, 0, 0, 0, 0, 0, 0, 0, 0, 0, 0, 0, 0, 0, 0, 0, 0, 0, 0, 0, 0, 0, 0, 0, 0, 0, 0, 0, 0, 0, 0, 0, 0, 0, 0, 0, 0, 0, 0, 0, 0, 0, 0, 0, 0, 0, 0, 0, 0, 0, 0, 0, 0, 0, 0, 0, 0, 0, 0, 0, 0, 0, 0, 0, 0, 0, 0, 0, 0, 0, 0, 0, 0, 0, 0, 0, 0, 0, 0, 0, 0, 0, 0, 0, 0, 0, 0, 0, 0, 0, 0, 0, 0, 0, 0, 0, 0, 0, 0, 0, 0, 0, 0, 0, 0, 0, 0, 0, 0, 0, 0, 0, 0, 0, 0, 0, 0, 0, 0, 0, 0, 0, 0, 0, 0, 0, 0, 0, 0, 0, 0, 0, 0, 0, 0, 0, 0, 0, 0, 0, 0, 0, 0, 0, 0, 0, 0, 0, 0, 0, 0, 0, 0, 0, 0, 0, 0, 0, 0, 0, 0, 0, 0, 0, 0, 0, 0, 0, 0, 0, 0, 0, 0, 0, 0, 0, 0, 0, 0, 0, 0, 0, 0, 0, 0, 0, 0, 0, 0, 0, 0, 0, 0, 0, 0, 0, 0, 0, 0, 0, 0, 0, 0, 0, 0, 0, 0, 0, 0, 0, 0, 0, 0, 0, 0, 0, 0, 0, 0, 0, 0, 0, 0])
_uv = me_cone_002.uv_layers.new(name='UVMap')
_uv.uv.foreach_set('vector', [0.25, 0.49, 0.25, 0.25, 0.2968, 0.4854, 0.2968, 0.4854, 0.25, 0.25, 0.3418, 0.4717, 0.3418, 0.4717, 0.25, 0.25, 0.3833, 0.4496, 0.3833, 0.4496, 0.25, 0.25, 0.4197, 0.4197, 0.4197, 0.4197, 0.25, 0.25, 0.4496, 0.3833, 0.4496, 0.3833, 0.25, 0.25, 0.4717, 0.3418, 0.4717, 0.3418, 0.25, 0.25, 0.4854, 0.2968, 0.4854, 0.2968, 0.25, 0.25, 0.49, 0.25, 0.49, 0.25, 0.25, 0.25, 0.4854, 0.2032, 0.4854, 0.2032, 0.25, 0.25, 0.4717, 0.1582, 0.4717, 0.1582, 0.25, 0.25, 0.4496, 0.1167, 0.4496, 0.1167, 0.25, 0.25, 0.4197, 0.08029, 0.4197, 0.08029, 0.25, 0.25, 0.3833, 0.05045, 0.3833, 0.05045, 0.25, 0.25, 0.3418, 0.02827, 0.3418, 0.02827, 0.25, 0.25, 0.2968, 0.01461, 0.2968, 0.01461, 0.25, 0.25, 0.25, 0.01, 0.25, 0.01, 0.25, 0.25, 0.2032, 0.01461, 0.2032, 0.01461, 0.25, 0.25, 0.1582, 0.02827, 0.1582, 0.02827, 0.25, 0.25, 0.1167, 0.05045, 0.1167, 0.05045, 0.25, 0.25, 0.08029, 0.08029, 0.08029, 0.08029, 0.25, 0.25, 0.05045, 0.1167, 0.05045, 0.1167, 0.25, 0.25, 0.02827, 0.1582, 0.02827, 0.1582, 0.25, 0.25, 0.01461, 0.2032, 0.01461, 0.2032, 0.25, 0.25, 0.01, 0.25, 0.01, 0.25, 0.25, 0.25, 0.01461, 0.2968, 0.01461, 0.2968, 0.25, 0.25, 0.02827, 0.3418, 0.02827, 0.3418, 0.25, 0.25, 0.05045, 0.3833, 0.05045, 0.3833, 0.25, 0.25, 0.08029, 0.4197, 0.08029, 0.4197, 0.25, 0.25, 0.1167, 0.4496, 0.1167, 0.4496, 0.25, 0.25, 0.1582, 0.4717, 0.75, 0.49, 0.7968, 0.4854, 0.8418, 0.4717, 0.8833, 0.4496, 0.9197, 0.4197, 0.9496, 0.3833, 0.9717, 0.3418, 0.9854, 0.2968, 0.99, 0.25, 0.9854, 0.2032, 0.9717, 0.1582, 0.9496, 0.1167, 0.9197, 0.08029, 0.8833, 0.05045, 0.8418, 0.02827, 0.7968, 0.01461, 0.75, 0.01, 0.7032, 0.01461, 0.6582, 0.02827, 0.6167, 0.05045, 0.5803, 0.08029, 0.5504, 0.1167, 0.5283, 0.1582, 0.5146, 0.2032, 0.51, 0.25, 0.5146, 0.2968, 0.5283, 0.3418, 0.5504, 0.3833, 0.5803, 0.4197, 0.6167, 0.4496, 0.6582, 0.4717, 0.7032, 0.4854, 0.1582, 0.4717, 0.25, 0.25, 0.2032, 0.4854, 0.2032, 0.4854, 0.25, 0.25, 0.25, 0.49, 0.6562, 0.375, 0.6562, 0.4375, 0.625, 0.4375, 0.625, 0.375, 0.7188, 0.3125, 0.7188, 0.375, 0.6875, 0.375, 0.6875, 0.3125, 1.0, 0.5, 1.0, 1.0, 0.9688, 1.0, 0.9688, 0.5, 0.6562, 0.875, 0.6562, 0.9375, 0.625, 0.9375, 0.625, 0.875, 0.7188, 0.5, 0.7188, 0.5625, 0.6875, 0.5625, 0.6875, 0.5, 0.9688, 0.5, 0.9688, 1.0, 0.9375, 1.0, 0.9375, 0.5, 0.6562, 0.3125, 0.6562, 0.375, 0.625, 0.375, 0.625, 0.3125, 0.7188, 0.6875, 0.7188, 0.75, 0.6875, 0.75, 0.6875, 0.6875, 0.9375, 0.5, 0.9375, 1.0, 0.9062, 1.0, 0.9062, 0.5, 0.6562, 0.75, 0.6562, 0.8125, 0.625, 0.8125, 0.625, 0.75, 0.7188, 0.875, 0.7188, 0.9375, 0.6875, 0.9375, 0.6875, 0.875, 0.9062, 0.5, 0.9062, 1.0, 0.875, 1.0, 0.875, 0.5, 0.6562, 0.25, 0.6562, 0.3125, 0.625, 0.3125, 0.625, 0.25, 0.7188, 0.0625, 0.7188, 0.125, 0.6875, 0.125, 0.6875, 0.0625, 0.875, 0.5, 0.875, 1.0, 0.8438, 1.0, 0.8438, 0.5, 0.6562, 0.6875, 0.6562, 0.75, 0.625, 0.75, 0.625, 0.6875, 0.7188, 0.25, 0.7188, 0.3125, 0.6875, 0.3125, 0.6875, 0.25, 0.8438, 0.5, 0.8438, 1.0, 0.8125, 1.0, 0.8125, 0.5, 0.6562, 0.1875, 0.6562, 0.25, 0.625, 0.25, 0.625, 0.1875, 0.7188, 0.4375, 0.7188, 0.5, 0.6875, 0.5, 0.6875, 0.4375, 0.8125, 0.5, 0.8125, 1.0, 0.7812, 1.0, 0.7812, 0.5, 0.6562, 0.625, 0.6562, 0.6875, 0.625, 0.6875, 0.625, 0.625, 0.7188, 0.9375, 0.7031, 1.0, 0.6875, 0.9375, 0.7812, 0.5, 0.7812, 1.0, 0.75, 1.0, 0.75, 0.5, 0.6562, 0.125, 0.6562, 0.1875, 0.625, 0.1875, 0.625, 0.125, 0.7188, 0.625, 0.7188, 0.6875, 0.6875, 0.6875, 0.6875, 0.625, 0.75, 0.5, 0.75, 1.0, 0.7188, 1.0, 0.7188, 0.5, 0.6562, 0.5625, 0.6562, 0.625, 0.625, 0.625, 0.625, 0.5625, 0.7188, 0.8125, 0.7188, 0.875, 0.6875, 0.875, 0.6875, 0.8125, 0.7188, 0.5, 0.7188, 1.0, 0.6875, 1.0, 0.6875, 0.5, 0.6406, 0.0, 0.6562, 0.0625, 0.625, 0.0625, 0.7031, 0.0, 0.7188, 0.0625, 0.6875, 0.0625, 0.6875, 0.5, 0.6875, 1.0, 0.6562, 1.0, 0.6562, 0.5, 0.6562, 0.0625, 0.6562, 0.125, 0.625, 0.125, 0.625, 0.0625, 0.7188, 0.1875, 0.7188, 0.25, 0.6875, 0.25, 0.6875, 0.1875, 0.6562, 0.5, 0.6562, 1.0, 0.625, 1.0, 0.625, 0.5, 0.6562, 0.5, 0.6562, 0.5625, 0.625, 0.5625, 0.625, 0.5, 0.7188, 0.375, 0.7188, 0.4375, 0.6875, 0.4375, 0.6875, 0.375, 0.625, 0.5, 0.625, 1.0, 0.5938, 1.0, 0.5938, 0.5, 0.6562, 0.9375, 0.6406, 1.0, 0.625, 0.9375, 0.7188, 0.5625, 0.7188, 0.625, 0.6875, 0.625, 0.6875, 0.5625, 0.5938, 0.5, 0.5938, 1.0, 0.5625, 1.0, 0.5625, 0.5, 0.6875, 0.8125, 0.6875, 0.875, 0.6562, 0.875, 0.6562, 0.8125, 0.7188, 0.75, 0.7188, 0.8125, 0.6875, 0.8125, 0.6875, 0.75, 0.5625, 0.5, 0.5625, 1.0, 0.5312, 1.0, 0.5312, 0.5, 0.6875, 0.625, 0.6875, 0.6875, 0.6562, 0.6875, 0.6562, 0.625, 0.75, 0.5625, 0.75, 0.625, 0.7188, 0.625, 0.7188, 0.5625, 0.5312, 0.5, 0.5312, 1.0, 0.5, 1.0, 0.5, 0.5, 0.6875, 0.4375, 0.6875, 0.5, 0.6562, 0.5, 0.6562, 0.4375, 0.75, 0.375, 0.75, 0.4375, 0.7188, 0.4375, 0.7188, 0.375, 0.5, 0.5, 0.5, 1.0, 0.4688, 1.0, 0.4688, 0.5, 0.6875, 0.25, 0.6875, 0.3125, 0.6562, 0.3125, 0.6562, 0.25, 0.75, 0.1875, 0.75, 0.25, 0.7188, 0.25, 0.7188, 0.1875, 0.4688, 0.5, 0.4688, 1.0, 0.4375, 1.0, 0.4375, 0.5, 0.6719, 0.0, 0.6875, 0.0625, 0.6562, 0.0625, 0.7344, 0.0, 0.75, 0.0625, 0.7188, 0.0625, 0.4375, 0.5, 0.4375, 1.0, 0.4062, 1.0, 0.4062, 0.5, 0.6875, 0.875, 0.6875, 0.9375, 0.6562, 0.9375, 0.6562, 0.875, 0.75, 0.8125, 0.75, 0.875, 0.7188, 0.875, 0.7188, 0.8125, 0.4062, 0.5, 0.4062, 1.0, 0.375, 1.0, 0.375, 0.5, 0.6875, 0.6875, 0.6875, 0.75, 0.6562, 0.75, 0.6562, 0.6875, 0.75, 0.625, 0.75, 0.6875, 0.7188, 0.6875, 0.7188, 0.625, 0.375, 0.5, 0.375, 1.0, 0.3438, 1.0, 0.3438, 0.5, 0.6875, 0.5, 0.6875, 0.5625, 0.6562, 0.5625, 0.6562, 0.5, 0.75, 0.4375, 0.75, 0.5, 0.7188, 0.5, 0.7188, 0.4375, 0.3438, 0.5, 0.3438, 1.0, 0.3125, 1.0, 0.3125, 0.5, 0.6875, 0.3125, 0.6875, 0.375, 0.6562, 0.375, 0.6562, 0.3125, 0.75, 0.25, 0.75, 0.3125, 0.7188, 0.3125, 0.7188, 0.25, 0.3125, 0.5, 0.3125, 1.0, 0.2812, 1.0, 0.2812, 0.5, 0.6875, 0.9375, 0.6719, 1.0, 0.6562, 0.9375, 0.75, 0.0625, 0.75, 0.125, 0.7188, 0.125, 0.7188, 0.0625, 0.2812, 0.5, 0.2812, 1.0, 0.25, 1.0, 0.25, 0.5, 0.6875, 0.75, 0.6875, 0.8125, 0.6562, 0.8125, 0.6562, 0.75, 0.75, 0.875, 0.75, 0.9375, 0.7188, 0.9375, 0.7188, 0.875, 0.25, 0.5, 0.25, 1.0, 0.2188, 1.0, 0.2188, 0.5, 0.6875, 0.5625, 0.6875, 0.625, 0.6562, 0.625, 0.6562, 0.5625, 0.75, 0.6875, 0.75, 0.75, 0.7188, 0.75, 0.7188, 0.6875, 0.2188, 0.5, 0.2188, 1.0, 0.1875, 1.0, 0.1875, 0.5, 0.6875, 0.125, 0.6875, 0.1875, 0.6562, 0.1875, 0.6562, 0.125, 0.75, 0.5, 0.75, 0.5625, 0.7188, 0.5625, 0.7188, 0.5, 0.1875, 0.5, 0.1875, 1.0, 0.1562, 1.0, 0.1562, 0.5, 0.6875, 0.375, 0.6875, 0.4375, 0.6562, 0.4375, 0.6562, 0.375, 0.75, 0.3125, 0.75, 0.375, 0.7188, 0.375, 0.7188, 0.3125, 0.1562, 0.5, 0.1562, 1.0, 0.125, 1.0, 0.125, 0.5, 0.6875, 0.1875, 0.6875, 0.25, 0.6562, 0.25, 0.6562, 0.1875, 0.75, 0.125, 0.75, 0.1875, 0.7188, 0.1875, 0.7188, 0.125, 0.125, 0.5, 0.125, 1.0, 0.09375, 1.0, 0.09375, 0.5, 0.6875, 0.0625, 0.6875, 0.125, 0.6562, 0.125, 0.6562, 0.0625, 0.75, 0.9375, 0.7344, 1.0, 0.7188, 0.9375, 0.09375, 0.5, 0.09375, 1.0, 0.0625, 1.0, 0.0625, 0.5, 0.2968, 0.4854, 0.25, 0.49, 0.2032, 0.4854, 0.1582, 0.4717, 0.1167, 0.4496, 0.08029, 0.4197, 0.05045, 0.3833, 0.02827, 0.3418, 0.01461, 0.2968, 0.01, 0.25, 0.01461, 0.2032, 0.02827, 0.1582, 0.05045, 0.1167, 0.08029, 0.08029, 0.1167, 0.05045, 0.1582, 0.02827, 0.2032, 0.01461, 0.25, 0.01, 0.2968, 0.01461, 0.3418, 0.02827, 0.3833, 0.05045, 0.4197, 0.08029, 0.4496, 0.1167, 0.4717, 0.1582, 0.4854, 0.2032, 0.49, 0.25, 0.4854, 0.2968, 0.4717, 0.3418, 0.4496, 0.3833, 0.4197, 0.4197, 0.3833, 0.4496, 0.3418, 0.4717, 0.75, 0.75, 0.75, 0.8125, 0.7188, 0.8125, 0.7188, 0.75, 0.0625, 0.5, 0.0625, 1.0, 0.03125, 1.0, 0.03125, 0.5, 0.6562, 0.8125, 0.6562, 0.875, 0.625, 0.875, 0.625, 0.8125, 0.7188, 0.125, 0.7188, 0.1875, 0.6875, 0.1875, 0.6875, 0.125, 0.03125, 0.5, 0.03125, 1.0, 0.0, 1.0, 0.0, 0.5, 0.75, 0.49, 0.7968, 0.4854, 0.8418, 0.4717, 0.8833, 0.4496, 0.9197, 0.4197, 0.9496, 0.3833, 0.9717, 0.3418, 0.9854, 0.2968, 0.99, 0.25, 0.9854, 0.2032, 0.9717, 0.1582, 0.9496, 0.1167, 0.9197, 0.08029, 0.8833, 0.05045, 0.8418, 0.02827, 0.7968, 0.01461, 0.75, 0.01, 0.7032, 0.01461, 0.6582, 0.02827, 0.6167, 0.05045, 0.5803, 0.08029, 0.5504, 0.1167, 0.5283, 0.1582, 0.5146, 0.2032, 0.51, 0.25, 0.5146, 0.2968, 0.5283, 0.3418, 0.5504, 0.3833, 0.5803, 0.4197, 0.6167, 0.4496, 0.6582, 0.4717, 0.7032, 0.4854, 0.6562, 0.4375, 0.6562, 0.5, 0.625, 0.5, 0.625, 0.4375, 0.625, 0.25, 0.625, 0.3125, 0.5938, 0.3125, 0.5938, 0.25, 0.625, 0.75, 0.625, 0.8125, 0.5938, 0.8125, 0.5938, 0.75, 0.625, 0.3125, 0.625, 0.375, 0.5938, 0.375, 0.5938, 0.3125, 0.625, 0.8125, 0.625, 0.875, 0.5937, 0.875, 0.5938, 0.8125, 0.625, 0.375, 0.625, 0.4375, 0.5938, 0.4375, 0.5938, 0.375, 0.625, 0.875, 0.625, 0.9375, 0.5937, 0.9375, 0.5937, 0.875, 0.625, 0.4375, 0.625, 0.5, 0.5938, 0.5, 0.5938, 0.4375, 0.625, 0.9375, 0.6094, 1.0, 0.5937, 0.9375, 0.625, 0.5, 0.625, 0.5625, 0.5938, 0.5625, 0.5938, 0.5, 0.625, 0.0625, 0.625, 0.125, 0.5938, 0.125, 0.5937, 0.0625, 0.6094, 0.0, 0.625, 0.0625, 0.5937, 0.0625, 0.625, 0.5625, 0.625, 0.625, 0.5938, 0.625, 0.5938, 0.5625, 0.625, 0.125, 0.625, 0.1875, 0.5938, 0.1875, 0.5938, 0.125, 0.625, 0.625, 0.625, 0.6875, 0.5938, 0.6875, 0.5938, 0.625, 0.625, 0.1875, 0.625, 0.25, 0.5938, 0.25, 0.5938, 0.1875, 0.625, 0.6875, 0.625, 0.75, 0.5938, 0.75, 0.5938, 0.6875, 0.5938, 0.5, 0.5938, 0.5625, 0.5625, 0.5625, 0.5625, 0.5, 0.5937, 0.0625, 0.5938, 0.125, 0.5625, 0.125, 0.5625, 0.0625, 0.5781, 0.0, 0.5937, 0.0625, 0.5625, 0.0625, 0.5938, 0.5625, 0.5938, 0.625, 0.5625, 0.625, 0.5625, 0.5625, 0.5938, 0.125, 0.5938, 0.1875, 0.5625, 0.1875, 0.5625, 0.125, 0.5938, 0.625, 0.5938, 0.6875, 0.5625, 0.6875, 0.5625, 0.625, 0.5938, 0.1875, 0.5938, 0.25, 0.5625, 0.25, 0.5625, 0.1875, 0.5938, 0.6875, 0.5938, 0.75, 0.5625, 0.75, 0.5625, 0.6875, 0.5938, 0.25, 0.5938, 0.3125, 0.5625, 0.3125, 0.5625, 0.25, 0.5938, 0.75, 0.5938, 0.8125, 0.5625, 0.8125, 0.5625, 0.75, 0.5938, 0.3125, 0.5938, 0.375, 0.5625, 0.375, 0.5625, 0.3125, 0.5938, 0.8125, 0.5937, 0.875, 0.5625, 0.875, 0.5625, 0.8125, 0.5938, 0.375, 0.5938, 0.4375, 0.5625, 0.4375, 0.5625, 0.375, 0.5937, 0.875, 0.5937, 0.9375, 0.5625, 0.9375, 0.5625, 0.875, 0.5938, 0.4375, 0.5938, 0.5, 0.5625, 0.5, 0.5625, 0.4375, 0.5937, 0.9375, 0.5781, 1.0, 0.5625, 0.9375, 0.5625, 0.75, 0.5625, 0.8125, 0.5312, 0.8125, 0.5312, 0.75, 0.5625, 0.3125, 0.5625, 0.375, 0.5312, 0.375, 0.5312, 0.3125, 0.5625, 0.8125, 0.5625, 0.875, 0.5312, 0.875, 0.5312, 0.8125, 0.5625, 0.375, 0.5625, 0.4375, 0.5312, 0.4375, 0.5312, 0.375, 0.5625, 0.875, 0.5625, 0.9375, 0.5312, 0.9375, 0.5312, 0.875, 0.5625, 0.4375, 0.5625, 0.5, 0.5312, 0.5, 0.5312, 0.4375, 0.5625, 0.9375, 0.5469, 1.0, 0.5312, 0.9375, 0.5625, 0.5, 0.5625, 0.5625, 0.5312, 0.5625, 0.5312, 0.5, 0.5625, 0.0625, 0.5625, 0.125, 0.5312, 0.125, 0.5312, 0.0625, 0.5469, 0.0, 0.5625, 0.0625, 0.5312, 0.0625, 0.5625, 0.5625, 0.5625, 0.625, 0.5312, 0.625, 0.5312, 0.5625, 0.5625, 0.125, 0.5625, 0.1875, 0.5312, 0.1875, 0.5312, 0.125, 0.5625, 0.625, 0.5625, 0.6875, 0.5312, 0.6875, 0.5312, 0.625, 0.5625, 0.1875, 0.5625, 0.25, 0.5312, 0.25, 0.5312, 0.1875, 0.5625, 0.6875, 0.5625, 0.75, 0.5312, 0.75, 0.5312, 0.6875, 0.5625, 0.25, 0.5625, 0.3125, 0.5312, 0.3125, 0.5312, 0.25, 0.5156, 0.0, 0.5312, 0.0625, 0.5, 0.0625, 0.5312, 0.5625, 0.5312, 0.625, 0.5, 0.625, 0.5, 0.5625, 0.5312, 0.125, 0.5312, 0.1875, 0.5, 0.1875, 0.5, 0.125, 0.5312, 0.625, 0.5312, 0.6875, 0.5, 0.6875, 0.5, 0.625, 0.5312, 0.1875, 0.5312, 0.25, 0.5, 0.25, 0.5, 0.1875, 0.5312, 0.6875, 0.5312, 0.75, 0.5, 0.75, 0.5, 0.6875, 0.5312, 0.25, 0.5312, 0.3125, 0.5, 0.3125, 0.5, 0.25, 0.5312, 0.75, 0.5312, 0.8125, 0.5, 0.8125, 0.5, 0.75, 0.5312, 0.3125, 0.5312, 0.375, 0.5, 0.375, 0.5, 0.3125, 0.5312, 0.8125, 0.5312, 0.875, 0.5, 0.875, 0.5, 0.8125, 0.5312, 0.375, 0.5312, 0.4375, 0.5, 0.4375, 0.5, 0.375, 0.5312, 0.875, 0.5312, 0.9375, 0.5, 0.9375, 0.5, 0.875, 0.5312, 0.4375, 0.5312, 0.5, 0.5, 0.5, 0.5, 0.4375, 0.5312, 0.9375, 0.5156, 1.0, 0.5, 0.9375, 0.5312, 0.5, 0.5312, 0.5625, 0.5, 0.5625, 0.5, 0.5, 0.5312, 0.0625, 0.5312, 0.125, 0.5, 0.125, 0.5, 0.0625, 0.5, 0.8125, 0.5, 0.875, 0.4687, 0.875, 0.4687, 0.8125, 0.5, 0.375, 0.5, 0.4375, 0.4688, 0.4375, 0.4687, 0.375, 0.5, 0.875, 0.5, 0.9375, 0.4687, 0.9375, 0.4687, 0.875, 0.5, 0.4375, 0.5, 0.5, 0.4687, 0.5, 0.4688, 0.4375, 0.5, 0.9375, 0.4844, 1.0, 0.4687, 0.9375, 0.5, 0.5, 0.5, 0.5625, 0.4688, 0.5625, 0.4687, 0.5, 0.5, 0.0625, 0.5, 0.125, 0.4687, 0.125, 0.4687, 0.0625, 0.4844, 0.0, 0.5, 0.0625, 0.4687, 0.0625, 0.5, 0.5625, 0.5, 0.625, 0.4688, 0.625, 0.4688, 0.5625, 0.5, 0.125, 0.5, 0.1875, 0.4687, 0.1875, 0.4687, 0.125, 0.5, 0.625, 0.5, 0.6875, 0.4687, 0.6875, 0.4688, 0.625, 0.5, 0.1875, 0.5, 0.25, 0.4688, 0.25, 0.4687, 0.1875, 0.5, 0.6875, 0.5, 0.75, 0.4688, 0.75, 0.4687, 0.6875, 0.5, 0.25, 0.5, 0.3125, 0.4687, 0.3125, 0.4688, 0.25, 0.5, 0.75, 0.5, 0.8125, 0.4687, 0.8125, 0.4688, 0.75, 0.5, 0.3125, 0.5, 0.375, 0.4687, 0.375, 0.4687, 0.3125, 0.4687, 0.125, 0.4687, 0.1875, 0.4375, 0.1875, 0.4375, 0.125, 0.4688, 0.625, 0.4687, 0.6875, 0.4375, 0.6875, 0.4375, 0.625, 0.4687, 0.1875, 0.4688, 0.25, 0.4375, 0.25, 0.4375, 0.1875, 0.4687, 0.6875, 0.4688, 0.75, 0.4375, 0.75, 0.4375, 0.6875, 0.4688, 0.25, 0.4687, 0.3125, 0.4375, 0.3125, 0.4375, 0.25, 0.4688, 0.75, 0.4687, 0.8125, 0.4375, 0.8125, 0.4375, 0.75, 0.4687, 0.3125, 0.4687, 0.375, 0.4375, 0.375, 0.4375, 0.3125, 0.4687, 0.8125, 0.4687, 0.875, 0.4375, 0.875, 0.4375, 0.8125, 0.4687, 0.375, 0.4688, 0.4375, 0.4375, 0.4375, 0.4375, 0.375, 0.4687, 0.875, 0.4687, 0.9375, 0.4375, 0.9375, 0.4375, 0.875, 0.4688, 0.4375, 0.4687, 0.5, 0.4375, 0.5, 0.4375, 0.4375, 0.4687, 0.9375, 0.4531, 1.0, 0.4375, 0.9375, 0.4687, 0.5, 0.4688, 0.5625, 0.4375, 0.5625, 0.4375, 0.5, 0.4687, 0.0625, 0.4687, 0.125, 0.4375, 0.125, 0.4375, 0.0625, 0.4531, 0.0, 0.4687, 0.0625, 0.4375, 0.0625, 0.4688, 0.5625, 0.4688, 0.625, 0.4375, 0.625, 0.4375, 0.5625, 0.4375, 0.375, 0.4375, 0.4375, 0.4062, 0.4375, 0.4062, 0.375, 0.4375, 0.875, 0.4375, 0.9375, 0.4062, 0.9375, 0.4062, 0.875, 0.4375, 0.4375, 0.4375, 0.5, 0.4062, 0.5, 0.4062, 0.4375, 0.4375, 0.9375, 0.4219, 1.0, 0.4062, 0.9375, 0.4375, 0.5, 0.4375, 0.5625, 0.4062, 0.5625, 0.4062, 0.5, 0.4375, 0.0625, 0.4375, 0.125, 0.4062, 0.125, 0.4062, 0.0625, 0.4219, 0.0, 0.4375, 0.0625, 0.4062, 0.0625, 0.4375, 0.5625, 0.4375, 0.625, 0.4062, 0.625, 0.4062, 0.5625, 0.4375, 0.125, 0.4375, 0.1875, 0.4062, 0.1875, 0.4062, 0.125, 0.4375, 0.625, 0.4375, 0.6875, 0.4062, 0.6875, 0.4062, 0.625, 0.4375, 0.1875, 0.4375, 0.25, 0.4062, 0.25, 0.4062, 0.1875, 0.4375, 0.6875, 0.4375, 0.75, 0.4062, 0.75, 0.4062, 0.6875, 0.4375, 0.25, 0.4375, 0.3125, 0.4062, 0.3125, 0.4062, 0.25, 0.4375, 0.75, 0.4375, 0.8125, 0.4062, 0.8125, 0.4062, 0.75, 0.4375, 0.3125, 0.4375, 0.375, 0.4062, 0.375, 0.4062, 0.3125, 0.4375, 0.8125, 0.4375, 0.875, 0.4062, 0.875, 0.4062, 0.8125, 0.4062, 0.625, 0.4062, 0.6875, 0.375, 0.6875, 0.375, 0.625, 0.4062, 0.1875, 0.4062, 0.25, 0.375, 0.25, 0.375, 0.1875, 0.4062, 0.6875, 0.4062, 0.75, 0.375, 0.75, 0.375, 0.6875, 0.4062, 0.25, 0.4062, 0.3125, 0.375, 0.3125, 0.375, 0.25, 0.4062, 0.75, 0.4062, 0.8125, 0.375, 0.8125, 0.375, 0.75, 0.4062, 0.3125, 0.4062, 0.375, 0.375, 0.375, 0.375, 0.3125, 0.4062, 0.8125, 0.4062, 0.875, 0.375, 0.875, 0.375, 0.8125, 0.4062, 0.375, 0.4062, 0.4375, 0.375, 0.4375, 0.375, 0.375, 0.4062, 0.875, 0.4062, 0.9375, 0.375, 0.9375, 0.375, 0.875, 0.4062, 0.4375, 0.4062, 0.5, 0.375, 0.5, 0.375, 0.4375, 0.4062, 0.9375, 0.3906, 1.0, 0.375, 0.9375, 0.4062, 0.5, 0.4062, 0.5625, 0.375, 0.5625, 0.375, 0.5, 0.4062, 0.0625, 0.4062, 0.125, 0.375, 0.125, 0.375, 0.0625, 0.3906, 0.0, 0.4062, 0.0625, 0.375, 0.0625, 0.4062, 0.5625, 0.4062, 0.625, 0.375, 0.625, 0.375, 0.5625, 0.4062, 0.125, 0.4062, 0.1875, 0.375, 0.1875, 0.375, 0.125, 0.375, 0.875, 0.375, 0.9375, 0.3437, 0.9375, 0.3438, 0.875, 0.375, 0.4375, 0.375, 0.5, 0.3437, 0.5, 0.3438, 0.4375, 0.375, 0.9375, 0.3594, 1.0, 0.3437, 0.9375, 0.375, 0.5, 0.375, 0.5625, 0.3438, 0.5625, 0.3437, 0.5, 0.375, 0.0625, 0.375, 0.125, 0.3438, 0.125, 0.3437, 0.0625, 0.3594, 0.0, 0.375, 0.0625, 0.3437, 0.0625, 0.375, 0.5625, 0.375, 0.625, 0.3438, 0.625, 0.3438, 0.5625, 0.375, 0.125, 0.375, 0.1875, 0.3438, 0.1875, 0.3438, 0.125, 0.375, 0.625, 0.375, 0.6875, 0.3438, 0.6875, 0.3438, 0.625, 0.375, 0.1875, 0.375, 0.25, 0.3438, 0.25, 0.3438, 0.1875, 0.375, 0.6875, 0.375, 0.75, 0.3438, 0.75, 0.3438, 0.6875, 0.375, 0.25, 0.375, 0.3125, 0.3438, 0.3125, 0.3438, 0.25, 0.375, 0.75, 0.375, 0.8125, 0.3438, 0.8125, 0.3438, 0.75, 0.375, 0.3125, 0.375, 0.375, 0.3438, 0.375, 0.3438, 0.3125, 0.375, 0.8125, 0.375, 0.875, 0.3438, 0.875, 0.3438, 0.8125, 0.375, 0.375, 0.375, 0.4375, 0.3438, 0.4375, 0.3438, 0.375, 0.3438, 0.1875, 0.3438, 0.25, 0.3125, 0.25, 0.3125, 0.1875, 0.3438, 0.6875, 0.3438, 0.75, 0.3125, 0.75, 0.3125, 0.6875, 0.3438, 0.25, 0.3438, 0.3125, 0.3125, 0.3125, 0.3125, 0.25, 0.3438, 0.75, 0.3438, 0.8125, 0.3125, 0.8125, 0.3125, 0.75, 0.3438, 0.3125, 0.3438, 0.375, 0.3125, 0.375, 0.3125, 0.3125, 0.3438, 0.8125, 0.3438, 0.875, 0.3125, 0.875, 0.3125, 0.8125, 0.3438, 0.375, 0.3438, 0.4375, 0.3125, 0.4375, 0.3125, 0.375, 0.3438, 0.875, 0.3437, 0.9375, 0.3125, 0.9375, 0.3125, 0.875, 0.3438, 0.4375, 0.3437, 0.5, 0.3125, 0.5, 0.3125, 0.4375, 0.3437, 0.9375, 0.3281, 1.0, 0.3125, 0.9375, 0.3437, 0.5, 0.3438, 0.5625, 0.3125, 0.5625, 0.3125, 0.5, 0.3437, 0.0625, 0.3438, 0.125, 0.3125, 0.125, 0.3125, 0.0625, 0.3281, 0.0, 0.3437, 0.0625, 0.3125, 0.0625, 0.3438, 0.5625, 0.3438, 0.625, 0.3125, 0.625, 0.3125, 0.5625, 0.3438, 0.125, 0.3438, 0.1875, 0.3125, 0.1875, 0.3125, 0.125, 0.3438, 0.625, 0.3438, 0.6875, 0.3125, 0.6875, 0.3125, 0.625, 0.3125, 0.4375, 0.3125, 0.5, 0.2812, 0.5, 0.2812, 0.4375, 0.3125, 0.9375, 0.2969, 1.0, 0.2812, 0.9375, 0.3125, 0.5, 0.3125, 0.5625, 0.2812, 0.5625, 0.2812, 0.5, 0.3125, 0.0625, 0.3125, 0.125, 0.2812, 0.125, 0.2812, 0.0625, 0.2969, 0.0, 0.3125, 0.0625, 0.2812, 0.0625, 0.3125, 0.5625, 0.3125, 0.625, 0.2812, 0.625, 0.2812, 0.5625, 0.3125, 0.125, 0.3125, 0.1875, 0.2812, 0.1875, 0.2812, 0.125, 0.3125, 0.625, 0.3125, 0.6875, 0.2812, 0.6875, 0.2812, 0.625, 0.3125, 0.1875, 0.3125, 0.25, 0.2812, 0.25, 0.2812, 0.1875, 0.3125, 0.6875, 0.3125, 0.75, 0.2812, 0.75, 0.2812, 0.6875, 0.3125, 0.25, 0.3125, 0.3125, 0.2812, 0.3125, 0.2812, 0.25, 0.3125, 0.75, 0.3125, 0.8125, 0.2812, 0.8125, 0.2812, 0.75, 0.3125, 0.3125, 0.3125, 0.375, 0.2812, 0.375, 0.2812, 0.3125, 0.3125, 0.8125, 0.3125, 0.875, 0.2812, 0.875, 0.2812, 0.8125, 0.3125, 0.375, 0.3125, 0.4375, 0.2812, 0.4375, 0.2812, 0.375, 0.3125, 0.875, 0.3125, 0.9375, 0.2812, 0.9375, 0.2812, 0.875, 0.2812, 0.6875, 0.2812, 0.75, 0.25, 0.75, 0.25, 0.6875, 0.2812, 0.25, 0.2812, 0.3125, 0.25, 0.3125, 0.25, 0.25, 0.2812, 0.75, 0.2812, 0.8125, 0.25, 0.8125, 0.25, 0.75, 0.2812, 0.3125, 0.2812, 0.375, 0.25, 0.375, 0.25, 0.3125, 0.2812, 0.8125, 0.2812, 0.875, 0.25, 0.875, 0.25, 0.8125, 0.2812, 0.375, 0.2812, 0.4375, 0.25, 0.4375, 0.25, 0.375, 0.2812, 0.875, 0.2812, 0.9375, 0.25, 0.9375, 0.25, 0.875, 0.2812, 0.4375, 0.2812, 0.5, 0.25, 0.5, 0.25, 0.4375, 0.2812, 0.9375, 0.2656, 1.0, 0.25, 0.9375, 0.2812, 0.5, 0.2812, 0.5625, 0.25, 0.5625, 0.25, 0.5, 0.2812, 0.0625, 0.2812, 0.125, 0.25, 0.125, 0.25, 0.0625, 0.2656, 0.0, 0.2812, 0.0625, 0.25, 0.0625, 0.2812, 0.5625, 0.2812, 0.625, 0.25, 0.625, 0.25, 0.5625, 0.2812, 0.125, 0.2812, 0.1875, 0.25, 0.1875, 0.25, 0.125, 0.2812, 0.625, 0.2812, 0.6875, 0.25, 0.6875, 0.25, 0.625, 0.2812, 0.1875, 0.2812, 0.25, 0.25, 0.25, 0.25, 0.1875, 0.25, 0.9375, 0.2344, 1.0, 0.2188, 0.9375, 0.25, 0.5, 0.25, 0.5625, 0.2188, 0.5625, 0.2187, 0.5, 0.25, 0.0625, 0.25, 0.125, 0.2188, 0.125, 0.2188, 0.0625, 0.2344, 0.0, 0.25, 0.0625, 0.2188, 0.0625, 0.25, 0.5625, 0.25, 0.625, 0.2188, 0.625, 0.2188, 0.5625, 0.25, 0.125, 0.25, 0.1875, 0.2188, 0.1875, 0.2188, 0.125, 0.25, 0.625, 0.25, 0.6875, 0.2188, 0.6875, 0.2188, 0.625, 0.25, 0.1875, 0.25, 0.25, 0.2188, 0.25, 0.2188, 0.1875, 0.25, 0.6875, 0.25, 0.75, 0.2188, 0.75, 0.2188, 0.6875, 0.25, 0.25, 0.25, 0.3125, 0.2188, 0.3125, 0.2188, 0.25, 0.25, 0.75, 0.25, 0.8125, 0.2188, 0.8125, 0.2188, 0.75, 0.25, 0.3125, 0.25, 0.375, 0.2188, 0.375, 0.2188, 0.3125, 0.25, 0.8125, 0.25, 0.875, 0.2188, 0.875, 0.2188, 0.8125, 0.25, 0.375, 0.25, 0.4375, 0.2188, 0.4375, 0.2188, 0.375, 0.25, 0.875, 0.25, 0.9375, 0.2188, 0.9375, 0.2188, 0.875, 0.25, 0.4375, 0.25, 0.5, 0.2187, 0.5, 0.2188, 0.4375, 0.2188, 0.75, 0.2188, 0.8125, 0.1875, 0.8125, 0.1875, 0.75, 0.2188, 0.3125, 0.2188, 0.375, 0.1875, 0.375, 0.1875, 0.3125, 0.2188, 0.8125, 0.2188, 0.875, 0.1875, 0.875, 0.1875, 0.8125, 0.2188, 0.375, 0.2188, 0.4375, 0.1875, 0.4375, 0.1875, 0.375, 0.2188, 0.875, 0.2188, 0.9375, 0.1875, 0.9375, 0.1875, 0.875, 0.2188, 0.4375, 0.2187, 0.5, 0.1875, 0.5, 0.1875, 0.4375, 0.2188, 0.9375, 0.2031, 1.0, 0.1875, 0.9375, 0.2187, 0.5, 0.2188, 0.5625, 0.1875, 0.5625, 0.1875, 0.5, 0.2188, 0.0625, 0.2188, 0.125, 0.1875, 0.125, 0.1875, 0.0625, 0.2031, 0.0, 0.2188, 0.0625, 0.1875, 0.0625, 0.2188, 0.5625, 0.2188, 0.625, 0.1875, 0.625, 0.1875, 0.5625, 0.2188, 0.125, 0.2188, 0.1875, 0.1875, 0.1875, 0.1875, 0.125, 0.2188, 0.625, 0.2188, 0.6875, 0.1875, 0.6875, 0.1875, 0.625, 0.2188, 0.1875, 0.2188, 0.25, 0.1875, 0.25, 0.1875, 0.1875, 0.2188, 0.6875, 0.2188, 0.75, 0.1875, 0.75, 0.1875, 0.6875, 0.2188, 0.25, 0.2188, 0.3125, 0.1875, 0.3125, 0.1875, 0.25, 0.1875, 0.0625, 0.1875, 0.125, 0.1563, 0.125, 0.1563, 0.0625, 0.1719, 0.0, 0.1875, 0.0625, 0.1563, 0.0625, 0.1875, 0.5625, 0.1875, 0.625, 0.1563, 0.625, 0.1562, 0.5625, 0.1875, 0.125, 0.1875, 0.1875, 0.1562, 0.1875, 0.1563, 0.125, 0.1875, 0.625, 0.1875, 0.6875, 0.1563, 0.6875, 0.1563, 0.625, 0.1875, 0.1875, 0.1875, 0.25, 0.1563, 0.25, 0.1562, 0.1875, 0.1875, 0.6875, 0.1875, 0.75, 0.1563, 0.75, 0.1563, 0.6875, 0.1875, 0.25, 0.1875, 0.3125, 0.1563, 0.3125, 0.1563, 0.25, 0.1875, 0.75, 0.1875, 0.8125, 0.1562, 0.8125, 0.1563, 0.75, 0.1875, 0.3125, 0.1875, 0.375, 0.1562, 0.375, 0.1563, 0.3125, 0.1875, 0.8125, 0.1875, 0.875, 0.1563, 0.875, 0.1562, 0.8125, 0.1875, 0.375, 0.1875, 0.4375, 0.1562, 0.4375, 0.1562, 0.375, 0.1875, 0.875, 0.1875, 0.9375, 0.1563, 0.9375, 0.1563, 0.875, 0.1875, 0.4375, 0.1875, 0.5, 0.1562, 0.5, 0.1562, 0.4375, 0.1875, 0.9375, 0.1719, 1.0, 0.1563, 0.9375, 0.1875, 0.5, 0.1875, 0.5625, 0.1562, 0.5625, 0.1562, 0.5, 0.1563, 0.3125, 0.1562, 0.375, 0.125, 0.375, 0.125, 0.3125, 0.1562, 0.8125, 0.1563, 0.875, 0.125, 0.875, 0.125, 0.8125, 0.1562, 0.375, 0.1562, 0.4375, 0.125, 0.4375, 0.125, 0.375, 0.1563, 0.875, 0.1563, 0.9375, 0.125, 0.9375, 0.125, 0.875, 0.1562, 0.4375, 0.1562, 0.5, 0.125, 0.5, 0.125, 0.4375, 0.1563, 0.9375, 0.1406, 1.0, 0.125, 0.9375, 0.1562, 0.5, 0.1562, 0.5625, 0.125, 0.5625, 0.125, 0.5, 0.1563, 0.0625, 0.1563, 0.125, 0.125, 0.125, 0.125, 0.0625, 0.1406, 0.0, 0.1563, 0.0625, 0.125, 0.0625, 0.1562, 0.5625, 0.1563, 0.625, 0.125, 0.625, 0.125, 0.5625, 0.1563, 0.125, 0.1562, 0.1875, 0.125, 0.1875, 0.125, 0.125, 0.1563, 0.625, 0.1563, 0.6875, 0.125, 0.6875, 0.125, 0.625, 0.1562, 0.1875, 0.1563, 0.25, 0.125, 0.25, 0.125, 0.1875, 0.1563, 0.6875, 0.1563, 0.75, 0.125, 0.75, 0.125, 0.6875, 0.1563, 0.25, 0.1563, 0.3125, 0.125, 0.3125, 0.125, 0.25, 0.1563, 0.75, 0.1562, 0.8125, 0.125, 0.8125, 0.125, 0.75, 0.125, 0.5625, 0.125, 0.625, 0.09375, 0.625, 0.09375, 0.5625, 0.125, 0.125, 0.125, 0.1875, 0.09375, 0.1875, 0.09375, 0.125, 0.125, 0.625, 0.125, 0.6875, 0.09375, 0.6875, 0.09375, 0.625, 0.125, 0.1875, 0.125, 0.25, 0.09375, 0.25, 0.09375, 0.1875, 0.125, 0.6875, 0.125, 0.75, 0.09375, 0.75, 0.09375, 0.6875, 0.125, 0.25, 0.125, 0.3125, 0.09375, 0.3125, 0.09375, 0.25, 0.125, 0.75, 0.125, 0.8125, 0.09375, 0.8125, 0.09375, 0.75, 0.125, 0.3125, 0.125, 0.375, 0.09375, 0.375, 0.09375, 0.3125, 0.125, 0.8125, 0.125, 0.875, 0.09375, 0.875, 0.09375, 0.8125, 0.125, 0.375, 0.125, 0.4375, 0.09375, 0.4375, 0.09375, 0.375, 0.125, 0.875, 0.125, 0.9375, 0.09375, 0.9375, 0.09375, 0.875, 0.125, 0.4375, 0.125, 0.5, 0.09375, 0.5, 0.09375, 0.4375, 0.125, 0.9375, 0.1094, 1.0, 0.09375, 0.9375, 0.125, 0.5, 0.125, 0.5625, 0.09375, 0.5625, 0.09375, 0.5, 0.125, 0.0625, 0.125, 0.125, 0.09375, 0.125, 0.09375, 0.0625, 0.1094, 0.0, 0.125, 0.0625, 0.09375, 0.0625, 0.09375, 0.8125, 0.09375, 0.875, 0.0625, 0.875, 0.0625, 0.8125, 0.09375, 0.375, 0.09375, 0.4375, 0.0625, 0.4375, 0.0625, 0.375, 0.09375, 0.875, 0.09375, 0.9375, 0.0625, 0.9375, 0.0625, 0.875, 0.09375, 0.4375, 0.09375, 0.5, 0.0625, 0.5, 0.0625, 0.4375, 0.09375, 0.9375, 0.07813, 1.0, 0.0625, 0.9375, 0.09375, 0.5, 0.09375, 0.5625, 0.0625, 0.5625, 0.0625, 0.5, 0.09375, 0.0625, 0.09375, 0.125, 0.0625, 0.125, 0.0625, 0.0625, 0.07813, 0.0, 0.09375, 0.0625, 0.0625, 0.0625, 0.09375, 0.5625, 0.09375, 0.625, 0.0625, 0.625, 0.0625, 0.5625, 0.09375, 0.125, 0.09375, 0.1875, 0.0625, 0.1875, 0.0625, 0.125, 0.09375, 0.625, 0.09375, 0.6875, 0.0625, 0.6875, 0.0625, 0.625, 0.09375, 0.1875, 0.09375, 0.25, 0.0625, 0.25, 0.0625, 0.1875, 0.09375, 0.6875, 0.09375, 0.75, 0.0625, 0.75, 0.0625, 0.6875, 0.09375, 0.25, 0.09375, 0.3125, 0.0625, 0.3125, 0.0625, 0.25, 0.09375, 0.75, 0.09375, 0.8125, 0.0625, 0.8125, 0.0625, 0.75, 0.09375, 0.3125, 0.09375, 0.375, 0.0625, 0.375, 0.0625, 0.3125, 0.0625, 0.125, 0.0625, 0.1875, 0.03125, 0.1875, 0.03125, 0.125, 0.0625, 0.625, 0.0625, 0.6875, 0.03125, 0.6875, 0.03125, 0.625, 0.0625, 0.1875, 0.0625, 0.25, 0.03125, 0.25, 0.03125, 0.1875, 0.0625, 0.6875, 0.0625, 0.75, 0.03125, 0.75, 0.03125, 0.6875, 0.0625, 0.25, 0.0625, 0.3125, 0.03125, 0.3125, 0.03125, 0.25, 0.0625, 0.75, 0.0625, 0.8125, 0.03125, 0.8125, 0.03125, 0.75, 0.0625, 0.3125, 0.0625, 0.375, 0.03125, 0.375, 0.03125, 0.3125, 0.0625, 0.8125, 0.0625, 0.875, 0.03125, 0.875, 0.03125, 0.8125, 0.0625, 0.375, 0.0625, 0.4375, 0.03125, 0.4375, 0.03125, 0.375, 0.0625, 0.875, 0.0625, 0.9375, 0.03125, 0.9375, 0.03125, 0.875, 0.0625, 0.4375, 0.0625, 0.5, 0.03125, 0.5, 0.03125, 0.4375, 0.0625, 0.9375, 0.04688, 1.0, 0.03125, 0.9375, 0.0625, 0.5, 0.0625, 0.5625, 0.03125, 0.5625, 0.03125, 0.5, 0.0625, 0.0625, 0.0625, 0.125, 0.03125, 0.125, 0.03125, 0.0625, 0.04688, 0.0, 0.0625, 0.0625, 0.03125, 0.0625, 0.0625, 0.5625, 0.0625, 0.625, 0.03125, 0.625, 0.03125, 0.5625, 0.03125, 0.375, 0.03125, 0.4375, 0.0, 0.4375, 0.0, 0.375, 0.03125, 0.875, 0.03125, 0.9375, 8.941e-08, 0.9375, 2.98e-08, 0.875, 0.03125, 0.4375, 0.03125, 0.5, 0.0, 0.5, 0.0, 0.4375, 0.03125, 0.9375, 0.01563, 1.0, 8.941e-08, 0.9375, 0.03125, 0.5, 0.03125, 0.5625, 0.0, 0.5625, 0.0, 0.5, 0.03125, 0.0625, 0.03125, 0.125, 2.98e-08, 0.125, 8.941e-08, 0.0625, 0.01563, 0.0, 0.03125, 0.0625, 8.941e-08, 0.0625, 0.03125, 0.5625, 0.03125, 0.625, 0.0, 0.625, 0.0, 0.5625, 0.03125, 0.125, 0.03125, 0.1875, 0.0, 0.1875, 2.98e-08, 0.125, 0.03125, 0.625, 0.03125, 0.6875, 2.98e-08, 0.6875, 0.0, 0.625, 0.03125, 0.1875, 0.03125, 0.25, 2.98e-08, 0.25, 0.0, 0.1875, 0.03125, 0.6875, 0.03125, 0.75, 2.98e-08, 0.75, 2.98e-08, 0.6875, 0.03125, 0.25, 0.03125, 0.3125, 2.98e-08, 0.3125, 2.98e-08, 0.25, 0.03125, 0.75, 0.03125, 0.8125, 0.0, 0.8125, 2.98e-08, 0.75, 0.03125, 0.3125, 0.03125, 0.375, 0.0, 0.375, 2.98e-08, 0.3125, 0.03125, 0.8125, 0.03125, 0.875, 2.98e-08, 0.875, 0.0, 0.8125, 1.0, 0.625, 1.0, 0.6875, 0.9688, 0.6875, 0.9688, 0.625, 1.0, 0.1875, 1.0, 0.25, 0.9688, 0.25, 0.9688, 0.1875, 1.0, 0.6875, 1.0, 0.75, 0.9688, 0.75, 0.9688, 0.6875, 1.0, 0.25, 1.0, 0.3125, 0.9688, 0.3125, 0.9688, 0.25, 1.0, 0.75, 1.0, 0.8125, 0.9688, 0.8125, 0.9688, 0.75, 1.0, 0.3125, 1.0, 0.375, 0.9687, 0.375, 0.9688, 0.3125, 1.0, 0.8125, 1.0, 0.875, 0.9688, 0.875, 0.9688, 0.8125, 1.0, 0.375, 1.0, 0.4375, 0.9688, 0.4375, 0.9687, 0.375, 1.0, 0.875, 1.0, 0.9375, 0.9688, 0.9375, 0.9688, 0.875, 1.0, 0.4375, 1.0, 0.5, 0.9687, 0.5, 0.9688, 0.4375, 1.0, 0.9375, 0.9844, 1.0, 0.9688, 0.9375, 1.0, 0.5, 1.0, 0.5625, 0.9688, 0.5625, 0.9687, 0.5, 1.0, 0.0625, 1.0, 0.125, 0.9688, 0.125, 0.9688, 0.0625, 0.9844, 0.0, 1.0, 0.0625, 0.9688, 0.0625, 1.0, 0.5625, 1.0, 0.625, 0.9688, 0.625, 0.9688, 0.5625, 1.0, 0.125, 1.0, 0.1875, 0.9688, 0.1875, 0.9688, 0.125, 0.9688, 0.875, 0.9688, 0.9375, 0.9375, 0.9375, 0.9375, 0.875, 0.9688, 0.4375, 0.9687, 0.5, 0.9375, 0.5, 0.9375, 0.4375, 0.9688, 0.9375, 0.9531, 1.0, 0.9375, 0.9375, 0.9687, 0.5, 0.9688, 0.5625, 0.9375, 0.5625, 0.9375, 0.5, 0.9688, 0.0625, 0.9688, 0.125, 0.9375, 0.125, 0.9375, 0.0625, 0.9531, 0.0, 0.9688, 0.0625, 0.9375, 0.0625, 0.9688, 0.5625, 0.9688, 0.625, 0.9375, 0.625, 0.9375, 0.5625, 0.9688, 0.125, 0.9688, 0.1875, 0.9375, 0.1875, 0.9375, 0.125, 0.9688, 0.625, 0.9688, 0.6875, 0.9375, 0.6875, 0.9375, 0.625, 0.9688, 0.1875, 0.9688, 0.25, 0.9375, 0.25, 0.9375, 0.1875, 0.9688, 0.6875, 0.9688, 0.75, 0.9375, 0.75, 0.9375, 0.6875, 0.9688, 0.25, 0.9688, 0.3125, 0.9375, 0.3125, 0.9375, 0.25, 0.9688, 0.75, 0.9688, 0.8125, 0.9375, 0.8125, 0.9375, 0.75, 0.9688, 0.3125, 0.9687, 0.375, 0.9375, 0.375, 0.9375, 0.3125, 0.9688, 0.8125, 0.9688, 0.875, 0.9375, 0.875, 0.9375, 0.8125, 0.9687, 0.375, 0.9688, 0.4375, 0.9375, 0.4375, 0.9375, 0.375, 0.9375, 0.6875, 0.9375, 0.75, 0.9062, 0.75, 0.9062, 0.6875, 0.9375, 0.25, 0.9375, 0.3125, 0.9062, 0.3125, 0.9062, 0.25, 0.9375, 0.75, 0.9375, 0.8125, 0.9062, 0.8125, 0.9062, 0.75, 0.9375, 0.3125, 0.9375, 0.375, 0.9062, 0.375, 0.9062, 0.3125, 0.9375, 0.8125, 0.9375, 0.875, 0.9062, 0.875, 0.9062, 0.8125, 0.9375, 0.375, 0.9375, 0.4375, 0.9062, 0.4375, 0.9062, 0.375, 0.9375, 0.875, 0.9375, 0.9375, 0.9062, 0.9375, 0.9062, 0.875, 0.9375, 0.4375, 0.9375, 0.5, 0.9062, 0.5, 0.9062, 0.4375, 0.9375, 0.9375, 0.9219, 1.0, 0.9062, 0.9375, 0.9375, 0.5, 0.9375, 0.5625, 0.9062, 0.5625, 0.9062, 0.5, 0.9375, 0.0625, 0.9375, 0.125, 0.9062, 0.125, 0.9062, 0.0625, 0.9219, 0.0, 0.9375, 0.0625, 0.9062, 0.0625, 0.9375, 0.5625, 0.9375, 0.625, 0.9062, 0.625, 0.9062, 0.5625, 0.9375, 0.125, 0.9375, 0.1875, 0.9062, 0.1875, 0.9062, 0.125, 0.9375, 0.625, 0.9375, 0.6875, 0.9062, 0.6875, 0.9062, 0.625, 0.9375, 0.1875, 0.9375, 0.25, 0.9062, 0.25, 0.9062, 0.1875, 0.9062, 0.9375, 0.8906, 1.0, 0.875, 0.9375, 0.9062, 0.5, 0.9062, 0.5625, 0.875, 0.5625, 0.875, 0.5, 0.9062, 0.0625, 0.9062, 0.125, 0.875, 0.125, 0.875, 0.0625, 0.8906, 0.0, 0.9062, 0.0625, 0.875, 0.0625, 0.9062, 0.5625, 0.9062, 0.625, 0.875, 0.625, 0.875, 0.5625, 0.9062, 0.125, 0.9062, 0.1875, 0.875, 0.1875, 0.875, 0.125, 0.9062, 0.625, 0.9062, 0.6875, 0.875, 0.6875, 0.875, 0.625, 0.9062, 0.1875, 0.9062, 0.25, 0.875, 0.25, 0.875, 0.1875, 0.9062, 0.6875, 0.9062, 0.75, 0.875, 0.75, 0.875, 0.6875, 0.9062, 0.25, 0.9062, 0.3125, 0.875, 0.3125, 0.875, 0.25, 0.9062, 0.75, 0.9062, 0.8125, 0.875, 0.8125, 0.875, 0.75, 0.9062, 0.3125, 0.9062, 0.375, 0.875, 0.375, 0.875, 0.3125, 0.9062, 0.8125, 0.9062, 0.875, 0.875, 0.875, 0.875, 0.8125, 0.9062, 0.375, 0.9062, 0.4375, 0.875, 0.4375, 0.875, 0.375, 0.9062, 0.875, 0.9062, 0.9375, 0.875, 0.9375, 0.875, 0.875, 0.9062, 0.4375, 0.9062, 0.5, 0.875, 0.5, 0.875, 0.4375, 0.875, 0.25, 0.875, 0.3125, 0.8438, 0.3125, 0.8438, 0.25, 0.875, 0.75, 0.875, 0.8125, 0.8438, 0.8125, 0.8438, 0.75, 0.875, 0.3125, 0.875, 0.375, 0.8438, 0.375, 0.8438, 0.3125, 0.875, 0.8125, 0.875, 0.875, 0.8438, 0.875, 0.8438, 0.8125, 0.875, 0.375, 0.875, 0.4375, 0.8438, 0.4375, 0.8438, 0.375, 0.875, 0.875, 0.875, 0.9375, 0.8438, 0.9375, 0.8438, 0.875, 0.875, 0.4375, 0.875, 0.5, 0.8437, 0.5, 0.8438, 0.4375, 0.875, 0.9375, 0.8594, 1.0, 0.8438, 0.9375, 0.875, 0.5, 0.875, 0.5625, 0.8438, 0.5625, 0.8437, 0.5, 0.875, 0.0625, 0.875, 0.125, 0.8438, 0.125, 0.8438, 0.0625, 0.8594, 0.0, 0.875, 0.0625, 0.8438, 0.0625, 0.875, 0.5625, 0.875, 0.625, 0.8438, 0.625, 0.8438, 0.5625, 0.875, 0.125, 0.875, 0.1875, 0.8438, 0.1875, 0.8438, 0.125, 0.875, 0.625, 0.875, 0.6875, 0.8438, 0.6875, 0.8438, 0.625, 0.875, 0.1875, 0.875, 0.25, 0.8438, 0.25, 0.8438, 0.1875, 0.875, 0.6875, 0.875, 0.75, 0.8438, 0.75, 0.8438, 0.6875, 0.8437, 0.5, 0.8438, 0.5625, 0.8125, 0.5625, 0.8125, 0.5, 0.8438, 0.0625, 0.8438, 0.125, 0.8125, 0.125, 0.8125, 0.0625, 0.8281, 0.0, 0.8438, 0.0625, 0.8125, 0.0625, 0.8438, 0.5625, 0.8438, 0.625, 0.8125, 0.625, 0.8125, 0.5625, 0.8438, 0.125, 0.8438, 0.1875, 0.8125, 0.1875, 0.8125, 0.125, 0.8438, 0.625, 0.8438, 0.6875, 0.8125, 0.6875, 0.8125, 0.625, 0.8438, 0.1875, 0.8438, 0.25, 0.8125, 0.25, 0.8125, 0.1875, 0.8438, 0.6875, 0.8438, 0.75, 0.8125, 0.75, 0.8125, 0.6875, 0.8438, 0.25, 0.8438, 0.3125, 0.8125, 0.3125, 0.8125, 0.25, 0.8438, 0.75, 0.8438, 0.8125, 0.8125, 0.8125, 0.8125, 0.75, 0.8438, 0.3125, 0.8438, 0.375, 0.8125, 0.375, 0.8125, 0.3125, 0.8438, 0.8125, 0.8438, 0.875, 0.8125, 0.875, 0.8125, 0.8125, 0.8438, 0.375, 0.8438, 0.4375, 0.8125, 0.4375, 0.8125, 0.375, 0.8438, 0.875, 0.8438, 0.9375, 0.8125, 0.9375, 0.8125, 0.875, 0.8438, 0.4375, 0.8437, 0.5, 0.8125, 0.5, 0.8125, 0.4375, 0.8438, 0.9375, 0.8281, 1.0, 0.8125, 0.9375, 0.8125, 0.75, 0.8125, 0.8125, 0.7812, 0.8125, 0.7812, 0.75, 0.8125, 0.3125, 0.8125, 0.375, 0.7812, 0.375, 0.7812, 0.3125, 0.8125, 0.8125, 0.8125, 0.875, 0.7812, 0.875, 0.7812, 0.8125, 0.8125, 0.375, 0.8125, 0.4375, 0.7812, 0.4375, 0.7812, 0.375, 0.8125, 0.875, 0.8125, 0.9375, 0.7812, 0.9375, 0.7812, 0.875, 0.8125, 0.4375, 0.8125, 0.5, 0.7812, 0.5, 0.7812, 0.4375, 0.8125, 0.9375, 0.7969, 1.0, 0.7812, 0.9375, 0.8125, 0.5, 0.8125, 0.5625, 0.7812, 0.5625, 0.7812, 0.5, 0.8125, 0.0625, 0.8125, 0.125, 0.7812, 0.125, 0.7812, 0.0625, 0.7969, 0.0, 0.8125, 0.0625, 0.7812, 0.0625, 0.8125, 0.5625, 0.8125, 0.625, 0.7812, 0.625, 0.7812, 0.5625, 0.8125, 0.125, 0.8125, 0.1875, 0.7812, 0.1875, 0.7812, 0.125, 0.8125, 0.625, 0.8125, 0.6875, 0.7812, 0.6875, 0.7812, 0.625, 0.8125, 0.1875, 0.8125, 0.25, 0.7812, 0.25, 0.7812, 0.1875, 0.8125, 0.6875, 0.8125, 0.75, 0.7812, 0.75, 0.7812, 0.6875, 0.8125, 0.25, 0.8125, 0.3125, 0.7812, 0.3125, 0.7812, 0.25, 0.7812, 0.0625, 0.7812, 0.125, 0.75, 0.125, 0.75, 0.0625, 0.7656, 0.0, 0.7812, 0.0625, 0.75, 0.0625, 0.7812, 0.5625, 0.7812, 0.625, 0.75, 0.625, 0.75, 0.5625, 0.7812, 0.125, 0.7812, 0.1875, 0.75, 0.1875, 0.75, 0.125, 0.7812, 0.625, 0.7812, 0.6875, 0.75, 0.6875, 0.75, 0.625, 0.7812, 0.1875, 0.7812, 0.25, 0.75, 0.25, 0.75, 0.1875, 0.7812, 0.6875, 0.7812, 0.75, 0.75, 0.75, 0.75, 0.6875, 0.7812, 0.25, 0.7812, 0.3125, 0.75, 0.3125, 0.75, 0.25, 0.7812, 0.75, 0.7812, 0.8125, 0.75, 0.8125, 0.75, 0.75, 0.7812, 0.3125, 0.7812, 0.375, 0.75, 0.375, 0.75, 0.3125, 0.7812, 0.8125, 0.7812, 0.875, 0.75, 0.875, 0.75, 0.8125, 0.7812, 0.375, 0.7812, 0.4375, 0.75, 0.4375, 0.75, 0.375, 0.7812, 0.875, 0.7812, 0.9375, 0.75, 0.9375, 0.75, 0.875, 0.7812, 0.4375, 0.7812, 0.5, 0.75, 0.5, 0.75, 0.4375, 0.7812, 0.9375, 0.7656, 1.0, 0.75, 0.9375, 0.7812, 0.5, 0.7812, 0.5625, 0.75, 0.5625, 0.75, 0.5])
me_cone_002.materials.append(mat_lightemission)
me_cone_002.materials.append(mat_material)
me_cone_002.use_remesh_fix_poles = True
me_cone_002.use_remesh_preserve_attributes = False
me_cone_002.update()
me_cube_018 = bpy.data.meshes.new('Cube.018')
me_cube_018.from_pydata([(-0.4625, -1.06, -1.192e-07), (-0.4625, -1.06, 0.9), (-0.4625, 1.06, -1.192e-07), (-0.4625, 1.06, 0.9), (0.4625, -1.06, -1.192e-07), (0.4625, -1.06, 0.9), (0.4625, 1.06, -1.192e-07), (0.4625, 1.06, 0.9)], [], [(0, 1, 3, 2), (2, 3, 7, 6), (6, 7, 5, 4), (4, 5, 1, 0), (2, 6, 4, 0), (7, 3, 1, 5)])
_uv = me_cube_018.uv_layers.new(name='UVMap')
_uv.uv.foreach_set('vector', [0.375, 0.0, 0.625, 0.0, 0.625, 0.25, 0.375, 0.25, 0.375, 0.25, 0.625, 0.25, 0.625, 0.5, 0.375, 0.5, 0.375, 0.5, 0.625, 0.5, 0.625, 0.75, 0.375, 0.75, 0.375, 0.75, 0.625, 0.75, 0.625, 1.0, 0.375, 1.0, 0.125, 0.5, 0.375, 0.5, 0.375, 0.75, 0.125, 0.75, 0.625, 0.5, 0.875, 0.5, 0.875, 0.75, 0.625, 0.75])
me_cube_018.use_remesh_fix_poles = True
me_cube_018.use_remesh_preserve_attributes = False
me_cube_018.update()
me_cube_019 = bpy.data.meshes.new('Cube.019')
me_cube_019.from_pydata([(-1.846, -1.043, -0.4188), (-1.846, -1.043, 0.4188), (-1.846, 1.043, -0.4188), (-1.846, 1.043, 0.4188), (1.846, -1.043, -0.4188), (1.846, -1.043, 0.4188), (1.846, 1.043, -0.4188), (1.846, 1.043, 0.4188)], [], [(0, 1, 3, 2), (2, 3, 7, 6), (6, 7, 5, 4), (4, 5, 1, 0), (2, 6, 4, 0), (7, 3, 1, 5)])
_uv = me_cube_019.uv_layers.new(name='UVMap')
_uv.uv.foreach_set('vector', [0.375, 0.0, 0.625, 0.0, 0.625, 0.25, 0.375, 0.25, 0.375, 0.25, 0.625, 0.25, 0.625, 0.5, 0.375, 0.5, 0.375, 0.5, 0.625, 0.5, 0.625, 0.75, 0.375, 0.75, 0.375, 0.75, 0.625, 0.75, 0.625, 1.0, 0.375, 1.0, 0.125, 0.5, 0.375, 0.5, 0.375, 0.75, 0.125, 0.75, 0.625, 0.5, 0.875, 0.5, 0.875, 0.75, 0.625, 0.75])
me_cube_019.materials.append(mat_invisible)
me_cube_019.use_remesh_fix_poles = True
me_cube_019.use_remesh_preserve_attributes = False
me_cube_019.update()
me_cube_020 = bpy.data.meshes.new('Cube.020')
me_cube_020.from_pydata([(-8.032, -7.022, 0.0665), (-8.032, -7.022, 6.291), (-8.032, 7.019, 0.0665), (-8.032, 7.019, 6.291), (-7.659, -7.022, 0.0665), (-7.659, -7.022, 6.291), (-7.659, 7.019, 0.0665), (-7.659, 7.019, 6.291)], [], [(0, 1, 3, 2), (2, 3, 7, 6), (6, 7, 5, 4), (4, 5, 1, 0), (2, 6, 4, 0), (7, 3, 1, 5)])
_uv = me_cube_020.uv_layers.new(name='UVMap')
_uv.uv.foreach_set('vector', [0.375, 0.0, 0.625, 0.0, 0.625, 0.25, 0.375, 0.25, 0.375, 0.25, 0.625, 0.25, 0.625, 0.5, 0.375, 0.5, 0.375, 0.5, 0.625, 0.5, 0.625, 0.75, 0.375, 0.75, 0.375, 0.75, 0.625, 0.75, 0.625, 1.0, 0.375, 1.0, 0.125, 0.5, 0.375, 0.5, 0.375, 0.75, 0.125, 0.75, 0.625, 0.5, 0.875, 0.5, 0.875, 0.75, 0.625, 0.75])
me_cube_020.use_remesh_fix_poles = True
me_cube_020.use_remesh_preserve_attributes = False
me_cube_020.update()
me_cube_021 = bpy.data.meshes.new('Cube.021')
me_cube_021.from_pydata([(-0.9833, -1.476, -0.02694), (-0.9833, -1.476, 0.02694), (-0.9833, 1.476, -0.02694), (-0.9833, 1.476, 0.02694), (0.9833, -1.476, -0.02694), (0.9833, -1.476, 0.02694), (0.9833, 1.476, -0.02694), (0.9833, 1.476, 0.02694)], [], [(0, 1, 3, 2), (2, 3, 7, 6), (6, 7, 5, 4), (4, 5, 1, 0), (2, 6, 4, 0), (7, 3, 1, 5)])
_uv = me_cube_021.uv_layers.new(name='UVMap')
_uv.uv.foreach_set('vector', [0.375, 0.0, 0.625, 0.0, 0.625, 0.25, 0.375, 0.25, 0.375, 0.25, 0.625, 0.25, 0.625, 0.5, 0.375, 0.5, 0.375, 0.5, 0.625, 0.5, 0.625, 0.75, 0.375, 0.75, 0.375, 0.75, 0.625, 0.75, 0.625, 1.0, 0.375, 1.0, 0.125, 0.5, 0.375, 0.5, 0.375, 0.75, 0.125, 0.75, 0.625, 0.5, 0.875, 0.5, 0.875, 0.75, 0.625, 0.75])
me_cube_021.use_remesh_fix_poles = True
me_cube_021.use_remesh_preserve_attributes = False
me_cube_021.update()
me_cube_022 = bpy.data.meshes.new('Cube.022')
me_cube_022.from_pydata([(-0.08566, -0.1435, -0.01162), (-0.08566, -0.1435, 0.01162), (-0.08566, 0.1435, -0.01162), (-0.08566, 0.1435, 0.01162), (0.08566, -0.1435, -0.01162), (0.08566, -0.1435, 0.01162), (0.08566, 0.1435, -0.01162), (0.08566, 0.1435, 0.01162)], [], [(0, 1, 3, 2), (2, 3, 7, 6), (6, 7, 5, 4), (4, 5, 1, 0), (2, 6, 4, 0), (7, 3, 1, 5)])
_uv = me_cube_022.uv_layers.new(name='UVMap')
_uv.uv.foreach_set('vector', [0.375, 0.0, 0.625, 0.0, 0.625, 0.25, 0.375, 0.25, 0.375, 0.25, 0.625, 0.25, 0.625, 0.5, 0.375, 0.5, 0.375, 0.5, 0.625, 0.5, 0.625, 0.75, 0.375, 0.75, 0.375, 0.75, 0.625, 0.75, 0.625, 1.0, 0.375, 1.0, 0.125, 0.5, 0.375, 0.5, 0.375, 0.75, 0.125, 0.75, 0.625, 0.5, 0.875, 0.5, 0.875, 0.75, 0.625, 0.75])
me_cube_022.use_remesh_fix_poles = True
me_cube_022.use_remesh_preserve_attributes = False
me_cube_022.update()
me_cube_023 = bpy.data.meshes.new('Cube.023')
me_cube_023.from_pydata([(-0.1161, -0.1214, -0.01824), (-0.1161, -0.1214, 0.01824), (-0.1161, 0.1214, -0.01824), (-0.1161, 0.1214, 0.01824), (0.184, -0.1214, -0.01824), (0.184, -0.1214, 0.01824), (0.184, 0.1214, -0.01824), (0.184, 0.1214, 0.01824), (0.0268, -0.02982, 0.03266), (0.09496, -0.02982, 0.2988), (0.0268, 0.06809, 0.03266), (0.09496, 0.06809, 0.2988), (0.1058, -0.02982, 0.01242), (0.174, -0.02982, 0.2785), (0.1058, 0.06809, 0.01242), (0.174, 0.06809, 0.2785), (0.08359, 0.0592, 0.2856), (-0.1791, 0.0592, 0.4143), (0.1197, 0.0592, 0.3593), (-0.143, 0.0592, 0.488), (0.08359, -0.02377, 0.2856), (-0.1791, -0.02377, 0.4143), (0.1197, -0.02377, 0.3593), (-0.143, -0.02377, 0.488), (-0.1886, 0.06526, 0.3671), (-0.3205, 0.06526, 0.4317), (-0.08457, 0.06526, 0.5793), (-0.2165, 0.06526, 0.644), (-0.1886, -0.03187, 0.3671), (-0.3205, -0.03187, 0.4317), (-0.08457, -0.03187, 0.5793), (-0.2165, -0.03187, 0.644), (-0.1255, -0.1343, 0.3361), (-0.1499, -0.1343, 0.2862), (-0.1255, 0.1653, 0.3361), (-0.1499, 0.1653, 0.2862), (-0.4129, -0.1343, 0.477), (-0.4373, -0.1343, 0.4271), (-0.4129, 0.1653, 0.477), (-0.4373, 0.1653, 0.4271), (-0.2338, -0.04078, 0.3274), (-0.2599, -0.04078, 0.2741), (-0.2338, 0.07911, 0.3274), (-0.2599, 0.07911, 0.2741), (-0.3497, -0.04078, 0.3842), (-0.3758, -0.04078, 0.3309), (-0.3497, 0.07911, 0.3842), (-0.3758, 0.07911, 0.3309)], [], [(0, 1, 3, 2), (2, 3, 7, 6), (6, 7, 5, 4), (4, 5, 1, 0), (2, 6, 4, 0), (7, 3, 1, 5), (8, 9, 11, 10), (10, 11, 15, 14), (14, 15, 13, 12), (12, 13, 9, 8), (10, 14, 12, 8), (15, 11, 9, 13), (16, 17, 19, 18), (18, 19, 23, 22), (22, 23, 21, 20), (20, 21, 17, 16), (18, 22, 20, 16), (23, 19, 17, 21), (24, 25, 27, 26), (26, 27, 31, 30), (30, 31, 29, 28), (28, 29, 25, 24), (26, 30, 28, 24), (31, 27, 25, 29), (32, 33, 35, 34), (34, 35, 39, 38), (38, 39, 37, 36), (36, 37, 33, 32), (34, 38, 36, 32), (39, 35, 33, 37), (40, 41, 43, 42), (42, 43, 47, 46), (46, 47, 45, 44), (44, 45, 41, 40), (42, 46, 44, 40), (47, 43, 41, 45)])
_uv = me_cube_023.uv_layers.new(name='UVMap')
_uv.uv.foreach_set('vector', [0.375, 0.0, 0.625, 0.0, 0.625, 0.25, 0.375, 0.25, 0.375, 0.25, 0.625, 0.25, 0.625, 0.5, 0.375, 0.5, 0.375, 0.5, 0.625, 0.5, 0.625, 0.75, 0.375, 0.75, 0.375, 0.75, 0.625, 0.75, 0.625, 1.0, 0.375, 1.0, 0.125, 0.5, 0.375, 0.5, 0.375, 0.75, 0.125, 0.75, 0.625, 0.5, 0.875, 0.5, 0.875, 0.75, 0.625, 0.75, 0.375, 0.0, 0.625, 0.0, 0.625, 0.25, 0.375, 0.25, 0.375, 0.25, 0.625, 0.25, 0.625, 0.5, 0.375, 0.5, 0.375, 0.5, 0.625, 0.5, 0.625, 0.75, 0.375, 0.75, 0.375, 0.75, 0.625, 0.75, 0.625, 1.0, 0.375, 1.0, 0.125, 0.5, 0.375, 0.5, 0.375, 0.75, 0.125, 0.75, 0.625, 0.5, 0.875, 0.5, 0.875, 0.75, 0.625, 0.75, 0.375, 0.0, 0.625, 0.0, 0.625, 0.25, 0.375, 0.25, 0.375, 0.25, 0.625, 0.25, 0.625, 0.5, 0.375, 0.5, 0.375, 0.5, 0.625, 0.5, 0.625, 0.75, 0.375, 0.75, 0.375, 0.75, 0.625, 0.75, 0.625, 1.0, 0.375, 1.0, 0.125, 0.5, 0.375, 0.5, 0.375, 0.75, 0.125, 0.75, 0.625, 0.5, 0.875, 0.5, 0.875, 0.75, 0.625, 0.75, 0.375, 0.0, 0.625, 0.0, 0.625, 0.25, 0.375, 0.25, 0.375, 0.25, 0.625, 0.25, 0.625, 0.5, 0.375, 0.5, 0.375, 0.5, 0.625, 0.5, 0.625, 0.75, 0.375, 0.75, 0.375, 0.75, 0.625, 0.75, 0.625, 1.0, 0.375, 1.0, 0.125, 0.5, 0.375, 0.5, 0.375, 0.75, 0.125, 0.75, 0.625, 0.5, 0.875, 0.5, 0.875, 0.75, 0.625, 0.75, 0.375, 0.0, 0.625, 0.0, 0.625, 0.25, 0.375, 0.25, 0.375, 0.25, 0.625, 0.25, 0.625, 0.5, 0.375, 0.5, 0.375, 0.5, 0.625, 0.5, 0.625, 0.75, 0.375, 0.75, 0.375, 0.75, 0.625, 0.75, 0.625, 1.0, 0.375, 1.0, 0.125, 0.5, 0.375, 0.5, 0.375, 0.75, 0.125, 0.75, 0.625, 0.5, 0.875, 0.5, 0.875, 0.75, 0.625, 0.75, 0.375, 0.0, 0.625, 0.0, 0.625, 0.25, 0.375, 0.25, 0.375, 0.25, 0.625, 0.25, 0.625, 0.5, 0.375, 0.5, 0.375, 0.5, 0.625, 0.5, 0.625, 0.75, 0.375, 0.75, 0.375, 0.75, 0.625, 0.75, 0.625, 1.0, 0.375, 1.0, 0.125, 0.5, 0.375, 0.5, 0.375, 0.75, 0.125, 0.75, 0.625, 0.5, 0.875, 0.5, 0.875, 0.75, 0.625, 0.75])
me_cube_023.use_remesh_fix_poles = True
me_cube_023.use_remesh_preserve_attributes = False
me_cube_023.update()
me_cube_024 = bpy.data.meshes.new('Cube.024')
me_cube_024.from_pydata([(-0.03901, -3.113, -1.34), (-0.03901, -3.113, 2.192), (-0.03901, 3.113, -1.34), (-0.03901, 3.113, 2.192), (0.03901, -3.113, -1.34), (0.03901, -3.113, 2.192), (0.03901, 3.113, -1.34), (0.03901, 3.113, 2.192)], [], [(0, 1, 3, 2), (2, 3, 7, 6), (6, 7, 5, 4), (4, 5, 1, 0), (2, 6, 4, 0), (7, 3, 1, 5)])
_uv = me_cube_024.uv_layers.new(name='UVMap')
_uv.uv.foreach_set('vector', [0.375, 0.0, 0.625, 0.0, 0.625, 0.25, 0.375, 0.25, 0.375, 0.25, 0.625, 0.25, 0.625, 0.5, 0.375, 0.5, 0.375, 0.5, 0.625, 0.5, 0.625, 0.75, 0.375, 0.75, 0.375, 0.75, 0.625, 0.75, 0.625, 1.0, 0.375, 1.0, 0.125, 0.5, 0.375, 0.5, 0.375, 0.75, 0.125, 0.75, 0.625, 0.5, 0.875, 0.5, 0.875, 0.75, 0.625, 0.75])
me_cube_024.use_remesh_fix_poles = True
me_cube_024.use_remesh_preserve_attributes = False
me_cube_024.update()
me_cube_025 = bpy.data.meshes.new('Cube.025')
me_cube_025.from_pydata([(-8.792, -7.156, -0.0665), (-8.792, -7.156, 0.0665), (-8.792, 7.156, -0.0665), (-8.792, 7.156, 0.0665), (8.792, -7.156, -0.0665), (8.792, -7.156, 0.0665), (8.792, 7.156, -0.0665), (8.792, 7.156, 0.0665)], [], [(0, 1, 3, 2), (2, 3, 7, 6), (6, 7, 5, 4), (4, 5, 1, 0), (2, 6, 4, 0), (7, 3, 1, 5)])
_uv = me_cube_025.uv_layers.new(name='UVMap')
_uv.uv.foreach_set('vector', [0.375, 0.0, 0.625, 0.0, 0.625, 0.25, 0.375, 0.25, 0.375, 0.25, 0.625, 0.25, 0.625, 0.5, 0.375, 0.5, 0.375, 0.5, 0.625, 0.5, 0.625, 0.75, 0.375, 0.75, 0.375, 0.75, 0.625, 0.75, 0.625, 1.0, 0.375, 1.0, 0.125, 0.5, 0.375, 0.5, 0.375, 0.75, 0.125, 0.75, 0.625, 0.5, 0.875, 0.5, 0.875, 0.75, 0.625, 0.75])
me_cube_025.use_remesh_fix_poles = True
me_cube_025.use_remesh_preserve_attributes = False
me_cube_025.update()
me_cube_026 = bpy.data.meshes.new('Cube.026')
me_cube_026.from_pydata([(-0.128, -0.1955, -0.02075), (-0.128, -0.1955, 0.02075), (-0.128, 0.1955, -0.02075), (-0.128, 0.1955, 0.02075), (0.128, -0.1955, -0.02075), (0.128, -0.1955, 0.02075), (0.128, 0.1955, -0.02075), (0.128, 0.1955, 0.02075)], [], [(0, 1, 3, 2), (2, 3, 7, 6), (6, 7, 5, 4), (4, 5, 1, 0), (2, 6, 4, 0), (7, 3, 1, 5)])
_uv = me_cube_026.uv_layers.new(name='UVMap')
_uv.uv.foreach_set('vector', [0.375, 0.0, 0.625, 0.0, 0.625, 0.25, 0.375, 0.25, 0.375, 0.25, 0.625, 0.25, 0.625, 0.5, 0.375, 0.5, 0.375, 0.5, 0.625, 0.5, 0.625, 0.75, 0.375, 0.75, 0.375, 0.75, 0.625, 0.75, 0.625, 1.0, 0.375, 1.0, 0.125, 0.5, 0.375, 0.5, 0.375, 0.75, 0.125, 0.75, 0.625, 0.5, 0.875, 0.5, 0.875, 0.75, 0.625, 0.75])
me_cube_026.use_remesh_fix_poles = True
me_cube_026.use_remesh_preserve_attributes = False
me_cube_026.update()
me_cube_027 = bpy.data.meshes.new('Cube.027')
me_cube_027.from_pydata([(-0.02871, -0.08172, -0.01187), (-0.02871, -0.08172, 0.01187), (-0.01258, 0.08172, -0.005202), (-0.01258, 0.08172, 0.005202), (0.02871, -0.08172, -0.01187), (0.02871, -0.08172, 0.01187), (0.01258, 0.08172, -0.005202), (0.01258, 0.08172, 0.005202), (-0.02871, -0.008851, -0.01187), (-0.02871, -0.008851, 0.01187), (0.02871, -0.008851, -0.01187), (0.02871, -0.008851, 0.01187), (-0.01258, -0.008851, 0.005202), (0.01258, -0.008851, -0.005202), (-0.01258, -0.008851, -0.005202), (0.01258, -0.008851, 0.005202)], [], [(14, 12, 3, 2), (2, 3, 7, 6), (10, 11, 5, 4), (4, 5, 1, 0), (8, 10, 4, 0), (11, 9, 1, 5), (15, 12, 9, 11), (14, 13, 10, 8), (13, 15, 11, 10), (0, 1, 9, 8), (6, 7, 15, 13), (2, 6, 13, 14), (7, 3, 12, 15), (8, 9, 12, 14)])
_uv = me_cube_027.uv_layers.new(name='UVMap')
_uv.uv.foreach_set('vector', [0.375, 0.1115, 0.625, 0.1115, 0.625, 0.25, 0.375, 0.25, 0.375, 0.25, 0.625, 0.25, 0.625, 0.5, 0.375, 0.5, 0.375, 0.6385, 0.625, 0.6385, 0.625, 0.75, 0.375, 0.75, 0.375, 0.75, 0.625, 0.75, 0.625, 1.0, 0.375, 1.0, 0.125, 0.6385, 0.375, 0.6385, 0.375, 0.75, 0.125, 0.75, 0.625, 0.6385, 0.875, 0.6385, 0.875, 0.75, 0.625, 0.75, 0.625, 0.6385, 0.875, 0.6385, 0.875, 0.6385, 0.625, 0.6385, 0.125, 0.6385, 0.375, 0.6385, 0.375, 0.6385, 0.125, 0.6385, 0.375, 0.6385, 0.625, 0.6385, 0.625, 0.6385, 0.375, 0.6385, 0.375, 0.0, 0.625, 0.0, 0.625, 0.1115, 0.375, 0.1115, 0.375, 0.5, 0.625, 0.5, 0.625, 0.6385, 0.375, 0.6385, 0.125, 0.5, 0.375, 0.5, 0.375, 0.6385, 0.125, 0.6385, 0.625, 0.5, 0.875, 0.5, 0.875, 0.6385, 0.625, 0.6385, 0.375, 0.1115, 0.625, 0.1115, 0.625, 0.1115, 0.375, 0.1115])
me_cube_027.use_remesh_fix_poles = True
me_cube_027.use_remesh_preserve_attributes = False
me_cube_027.update()
me_cube_028 = bpy.data.meshes.new('Cube.028')
me_cube_028.from_pydata([(-0.05111, -0.0363, -0.0161), (-0.05111, -0.0363, 0.0161), (-0.05111, 0.0363, -0.0161), (-0.05111, 0.0363, 0.0161), (0.05111, -0.0363, -0.0161), (0.05111, -0.0363, 0.0161), (0.05111, 0.0363, -0.0161), (0.05111, 0.0363, 0.0161)], [], [(0, 1, 3, 2), (2, 3, 7, 6), (6, 7, 5, 4), (4, 5, 1, 0), (2, 6, 4, 0), (7, 3, 1, 5)])
_uv = me_cube_028.uv_layers.new(name='UVMap')
_uv.uv.foreach_set('vector', [0.375, 0.0, 0.625, 0.0, 0.625, 0.25, 0.375, 0.25, 0.375, 0.25, 0.625, 0.25, 0.625, 0.5, 0.375, 0.5, 0.375, 0.5, 0.625, 0.5, 0.625, 0.75, 0.375, 0.75, 0.375, 0.75, 0.625, 0.75, 0.625, 1.0, 0.375, 1.0, 0.125, 0.5, 0.375, 0.5, 0.375, 0.75, 0.125, 0.75, 0.625, 0.5, 0.875, 0.5, 0.875, 0.75, 0.625, 0.75])
me_cube_028.use_remesh_fix_poles = True
me_cube_028.use_remesh_preserve_attributes = False
me_cube_028.update()
me_cube_029 = bpy.data.meshes.new('Cube.029')
me_cube_029.from_pydata([(-0.05111, -0.0363, -0.0161), (-0.05111, -0.0363, 0.0161), (-0.05111, 0.0363, -0.0161), (-0.05111, 0.0363, 0.0161), (0.05111, -0.0363, -0.0161), (0.05111, -0.0363, 0.0161), (0.05111, 0.0363, -0.0161), (0.05111, 0.0363, 0.0161)], [], [(0, 1, 3, 2), (2, 3, 7, 6), (6, 7, 5, 4), (4, 5, 1, 0), (2, 6, 4, 0), (7, 3, 1, 5)])
_uv = me_cube_029.uv_layers.new(name='UVMap')
_uv.uv.foreach_set('vector', [0.375, 0.0, 0.625, 0.0, 0.625, 0.25, 0.375, 0.25, 0.375, 0.25, 0.625, 0.25, 0.625, 0.5, 0.375, 0.5, 0.375, 0.5, 0.625, 0.5, 0.625, 0.75, 0.375, 0.75, 0.375, 0.75, 0.625, 0.75, 0.625, 1.0, 0.375, 1.0, 0.125, 0.5, 0.375, 0.5, 0.375, 0.75, 0.125, 0.75, 0.625, 0.5, 0.875, 0.5, 0.875, 0.75, 0.625, 0.75])
me_cube_029.use_remesh_fix_poles = True
me_cube_029.use_remesh_preserve_attributes = False
me_cube_029.update()

# ---- objects
ob_cube_wallsb = bpy.data.objects.new('Cube_WallsB', me_cube_016)
ob_tape_002 = bpy.data.objects.new('Tape.002', me_cube_017)
ob_roomlight = bpy.data.objects.new('RoomLight', me_cone_002)
ob_table = bpy.data.objects.new('Table', me_cube_018)
ob_windowcut_001 = bpy.data.objects.new('WindowCut.001', me_cube_019)
ob_cube_wallsa = bpy.data.objects.new('Cube_WallsA', me_cube_020)
ob_board = bpy.data.objects.new('Board', me_cube_021)
ob_letter = bpy.data.objects.new('Letter', me_cube_022)
ob_lamp = bpy.data.objects.new('Lamp', me_cube_023)
ob_background = bpy.data.objects.new('Background', me_cube_024)
ob_cube_walls = bpy.data.objects.new('Cube_Walls', me_cube_025)
ob_book0112357 = bpy.data.objects.new('Book0112357', me_cube_026)
ob_key = bpy.data.objects.new('Key', me_cube_027)
ob_keyacc1 = bpy.data.objects.new('KeyAcc1', me_cube_028)
ob_keyacc0 = bpy.data.objects.new('KeyAcc0', me_cube_029)
ob_keygrounp = bpy.data.objects.new('KeyGrounp', None)
ob_render0x1_001 = bpy.data.objects.new('Render0x1.001', cam_camera_004)
ob_light_002 = bpy.data.objects.new('Light.002', light_light_001)
ob_reference_001 = bpy.data.objects.new('Reference.001', None)

# ---- transforms, parenting, visibility, modifiers, constraints
ob_cube_wallsb.location = (3.774, -2.358, 0.04039)
ob_cube_wallsb.color = (0.06925, 0.06087, 0.08714, 1.0)
ob_tape_002.location = (-0.9441, -2.491, 3.932)
ob_tape_002.hide_render = True
ob_roomlight.location = (4.076, 1.005, 1.212)
ob_table.location = (-2.433, 2.981, 0.1069)
ob_table.rotation_euler = (0.0, -0.0, 1.571)
ob_table.color = (0.09084, 0.06801, 0.05294, 1.0)
ob_windowcut_001.parent = ob_cube_wallsa
ob_windowcut_001.matrix_parent_inverse = Matrix(((1.0, -0.0, -0.0, -3.774), (-0.0, 1.0, 0.0, 2.358), (-0.0, -0.0, 1.0, -2.34), (-0.0, 0.0, -0.0, 1.0)))
ob_windowcut_001.location = (-4.019, 1.172, 4.404)
ob_windowcut_001.rotation_euler = (1.571, -0.0, 1.571)
ob_windowcut_001.display_type = 'WIRE'
ob_cube_wallsa.location = (3.774, -2.358, 0.04039)
ob_cube_wallsa.color = (0.03071, 0.02843, 0.03955, 1.0)
_m = ob_cube_wallsa.modifiers.new('Boolean', 'BOOLEAN')
_m.object = ob_windowcut_001
ob_board.location = (-2.028, 3.618, 2.094)
ob_board.rotation_euler = (1.571, -1.571, 0.0)
ob_board.color = (0.2571, 0.1964, 0.1137, 1.0)
ob_letter.location = (-2.65, 2.917, 1.033)
ob_letter.rotation_euler = (0.008212, -0.04082, 1.912)
ob_letter.color = (0.9286, 0.796, 0.5642, 1.0)
ob_lamp.location = (-2.259, 3.246, 1.025)
ob_lamp.rotation_euler = (0.0, -0.0, 1.155)
ob_lamp.color = (0.1442, 0.1589, 0.1789, 1.0)
ob_background.location = (-4.67, 1.186, 1.447)
ob_background.color = (0.0, 0.0, 0.0, 1.0)
ob_cube_walls.location = (3.774, -2.358, 0.04039)
ob_cube_walls.color = (0.08713, 0.04128, 0.04128, 1.0)
ob_book0112357.location = (-1.822, 3.181, 1.028)
ob_book0112357.rotation_euler = (0.0, -0.0, 2.041)
ob_book0112357.color = (0.02617, 0.09462, 0.03564, 1.0)
ob_key.parent = ob_keygrounp
ob_key.matrix_parent_inverse = Matrix(((1.0, -0.0, 0.0, 2.242), (-0.0, 1.0, -0.0, -2.809), (0.0, 0.0, 1.0, -1.019), (-0.0, 0.0, -0.0, 1.0)))
ob_key.location = (-2.242, 2.809, 1.019)
ob_key.rotation_euler = (0.0, -0.0, 1.932)
ob_key.color = (0.03106, 0.03106, 0.03106, 1.0)
ob_keyacc1.parent = ob_keygrounp
ob_keyacc1.matrix_parent_inverse = Matrix(((1.0, -0.0, 0.0, 2.242), (-0.0, 1.0, -0.0, -2.809), (0.0, 0.0, 1.0, -1.019), (-0.0, 0.0, -0.0, 1.0)))
ob_keyacc1.location = (-2.18, 2.76, 1.041)
ob_keyacc1.rotation_euler = (0.2088, -0.2149, 1.35)
ob_keyacc1.color = (0.0865, 0.04817, 0.04092, 1.0)
ob_keyacc0.parent = ob_keygrounp
ob_keyacc0.matrix_parent_inverse = Matrix(((1.0, -0.0, 0.0, 2.242), (-0.0, 1.0, -0.0, -2.809), (0.0, 0.0, 1.0, -1.019), (-0.0, 0.0, -0.0, 1.0)))
ob_keyacc0.location = (-2.123, 2.787, 1.027)
ob_keyacc0.rotation_euler = (0.2088, -0.2149, 2.196)
ob_keyacc0.scale = (0.7874, 0.7874, 0.7874)
ob_keyacc0.color = (0.04971, 0.02843, 0.02416, 1.0)
ob_keygrounp.location = (-2.242, 2.809, 1.019)
ob_keygrounp.empty_display_size = 0.08
ob_render0x1_001.location = (-3.143, 2.084, 1.818)
ob_render0x1_001.rotation_euler = (0.9341, -4.142e-05, -0.8108)
ob_render0x1_001.lock_rotations_4d = False
ob_render0x1_001.empty_display_type = 'ARROWS'
ob_render0x1_001.color = (0.0, 0.0, 0.0, 0.0)
ob_render0x1_001.display_type = 'WIRE'
ob_render0x1_001.lineart.crease_threshold = 0.0
ob_light_002.location = (4.076, 1.005, 1.212)
ob_light_002.rotation_euler = (0.6503, 0.05522, 1.866)
ob_light_002.lock_rotations_4d = False
ob_light_002.empty_display_type = 'ARROWS'
ob_light_002.color = (0.0, 0.0, 0.0, 0.0)
ob_light_002.lineart.crease_threshold = 0.0
ob_reference_001.parent = ob_render0x1_001
ob_reference_001.matrix_parent_inverse = Matrix(((0.5592, 0.829, 4.131e-05, -0.3995), (-0.03309, 0.02227, 0.9992, -1.66), (0.8283, -0.5588, 0.03988, -1.145), (-0.0, 0.0, -0.0, 1.0)))
ob_reference_001.location = (-3.885, 3.128, 1.46)
ob_reference_001.rotation_euler = (1.531, -4.131e-05, 0.9773)
ob_reference_001.scale = (0.8798, 0.8798, 0.8798)
ob_reference_001.empty_display_type = 'IMAGE'
ob_reference_001.empty_display_size = 4.968
ob_reference_001.empty_image_offset = (-0.5032, -0.4968)
ob_reference_001.use_empty_image_alpha = True
ob_reference_001.color = (1.0, 1.0, 1.0, 0.0)
ob_reference_001.hide_render = True
ob_reference_001.show_name = True
ob_reference_001.show_in_front = True

# ---- collection membership
col_box_room_objects_0_001.objects.link(ob_cube_wallsb)
col_box_room_objects_0_001.objects.link(ob_tape_002)
col_box_room_objects_0_001.objects.link(ob_roomlight)
col_box_room_objects_0_001.objects.link(ob_table)
col_box_room_objects_0_001.objects.link(ob_windowcut_001)
col_box_room_objects_0_001.objects.link(ob_cube_wallsa)
col_box_room_objects_0_001.objects.link(ob_board)
col_box_room_objects_0_001.objects.link(ob_letter)
col_box_room_objects_0_001.objects.link(ob_lamp)
col_box_room_objects_0_001.objects.link(ob_background)
col_box_room_objects_0_001.objects.link(ob_cube_walls)
col_box_room_objects_0_001.objects.link(ob_book0112357)
col_box_room_objects_0_001.objects.link(ob_key)
col_box_room_objects_0_001.objects.link(ob_keyacc1)
col_box_room_objects_0_001.objects.link(ob_keyacc0)
col_box_room_objects_0_001.objects.link(ob_keygrounp)
col_room_light_0_001.objects.link(ob_render0x1_001)
col_room_light_0_001.objects.link(ob_light_002)
col_room_light_0_001.objects.link(ob_reference_001)

# ---- scene / render settings (as saved in the file)
scene.camera = ob_render0x1_001
scene.frame_start = 1; scene.frame_end = 2; scene.frame_set(1)
scene.render.engine = 'BLENDER_WORKBENCH'
scene.render.resolution_x = 1024
scene.render.resolution_y = 600
scene.cycles.use_denoising = False
scene.cycles.sampling_pattern = 'TABULATED_SOBOL'
scene.cycles.use_light_tree = False
scene.view_settings.view_transform = 'Filmic'
bpy.context.view_layer.update()
